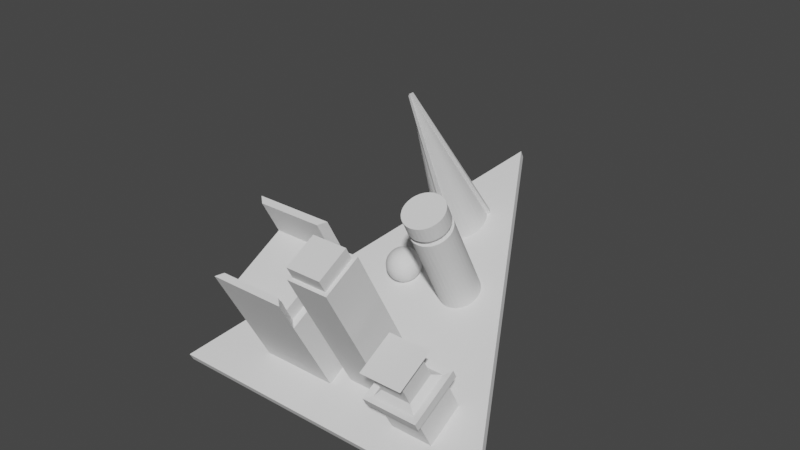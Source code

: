 # Source: maptop_def.blend  (saved by Blender 3.4.6; exported with 4.5.12 LTS)
import bpy
from mathutils import Matrix  # noqa: F401  (used for matrix-valued properties, if any)

bpy.ops.wm.read_factory_settings(use_empty=True)
scene = bpy.context.scene
scene.name = 'Scene'

# ---- collections
col_collection = bpy.data.collections.new('Collection'); scene.collection.children.link(col_collection)

# ---- world
world_world = bpy.data.worlds.new('World'); scene.world = world_world
world_world.use_nodes = True; world_world.node_tree.nodes.clear()
_N = world_world.node_tree.nodes; _L = world_world.node_tree.links
n0 = _N.new('ShaderNodeOutputWorld'); n0.name = 'World Output'; n0.location = (300, 300)
n1 = _N.new('ShaderNodeBackground'); n1.name = 'Background'; n1.location = (10, 300)
n1.inputs[0].default_value = (0.05088, 0.05088, 0.05088, 1.0)
_L.new(n1.outputs[0], n0.inputs[0])
n0.is_active_output = True
world_world.color = (0.05088, 0.05088, 0.05088)
world_world.use_sun_shadow = False
world_world.sun_shadow_jitter_overblur = 0.0

# ---- meshes
me_plane = bpy.data.meshes.new('Plane')
me_plane.from_pydata([(105.5, -97.31, 5.0), (-94.45, -97.31, 0.0), (-94.45, -97.31, 5.0), (105.5, -97.31, 0.0), (5.548, 102.7, 0.0), (5.548, 102.7, 5.0), (42.67, -55.22, 5.0), (42.67, -80.22, 5.0), (67.67, -55.22, 5.0), (67.67, -80.22, 5.0), (67.67, -55.22, 55.33), (42.67, -55.22, 55.33), (42.67, -80.22, 55.33), (67.67, -80.22, 55.33), (5.427, -43.28, 5.0), (5.427, -68.28, 5.0), (30.43, -43.28, 5.0), (30.43, -68.28, 5.0), (28.32, -45.39, 94.5), (7.538, -45.39, 94.5), (7.538, -66.17, 94.5), (28.32, -66.17, 94.5), (-49.36, -29.23, 5.0), (-49.36, -75.28, 5.0), (-3.307, -29.23, 5.0), (-3.307, -75.28, 5.0), (-3.307, -29.23, 57.65), (-49.36, -29.23, 57.65), (-49.36, -75.28, 57.65), (-3.307, -75.28, 57.65), (39.59, 4.116, 5.0), (39.36, 6.457, 5.0), (38.68, 8.708, 5.0), (37.57, 10.78, 5.0), (36.08, 12.6, 5.0), (34.26, 14.09, 5.0), (32.19, 15.2, 5.0), (29.93, 15.89, 5.0), (27.59, 16.12, 5.0), (25.25, 15.89, 5.0), (23.0, 15.2, 5.0), (20.93, 14.09, 5.0), (19.11, 12.6, 5.0), (17.62, 10.78, 5.0), (16.51, 8.708, 5.0), (15.82, 6.457, 5.0), (15.59, 4.116, 5.0), (15.82, 1.775, 5.0), (16.51, -0.4764, 5.0), (17.62, -2.551, 5.0), (19.11, -4.37, 5.0), (20.93, -5.862, 5.0), (23.0, -6.971, 5.0), (25.25, -7.654, 5.0), (27.59, -7.884, 5.0), (29.93, -7.654, 5.0), (32.19, -6.971, 5.0), (34.26, -5.862, 5.0), (36.08, -4.37, 5.0), (37.57, -2.551, 5.0), (38.68, -0.4764, 5.0), (39.36, 1.775, 5.0), (39.36, 6.457, 72.55), (39.59, 4.116, 72.55), (38.68, 8.708, 72.55), (37.57, 10.78, 72.55), (36.08, 12.6, 72.55), (34.26, 14.09, 72.55), (32.19, 15.2, 72.55), (29.93, 15.89, 72.55), (27.59, 16.12, 72.55), (25.25, 15.89, 72.55), (23.0, 15.2, 72.55), (20.93, 14.09, 72.55), (19.11, 12.6, 72.55), (17.62, 10.78, 72.55), (16.51, 8.708, 72.55), (15.82, 6.457, 72.55), (15.59, 4.116, 72.55), (15.82, 1.775, 72.55), (16.51, -0.4764, 72.55), (17.62, -2.551, 72.55), (19.11, -4.37, 72.55), (20.93, -5.862, 72.55), (23.0, -6.971, 72.55), (25.25, -7.654, 72.55), (27.59, -7.884, 72.55), (29.93, -7.654, 72.55), (32.19, -6.971, 72.55), (34.26, -5.862, 72.55), (36.08, -4.37, 72.55), (37.57, -2.551, 72.55), (38.68, -0.4764, 72.55), (39.36, 1.775, 72.55), (15.09, 46.57, 5.0), (14.8, 43.64, 5.0), (13.95, 40.83, 5.0), (12.56, 38.23, 5.0), (10.69, 35.96, 5.0), (8.422, 34.09, 5.0), (5.828, 32.71, 5.0), (3.015, 31.86, 5.0), (0.08823, 31.57, 5.0), (-2.838, 31.86, 5.0), (-5.652, 32.71, 5.0), (-8.245, 34.09, 5.0), (-10.52, 35.96, 5.0), (-12.38, 38.23, 5.0), (-13.77, 40.83, 5.0), (-14.62, 43.64, 5.0), (-14.91, 46.57, 5.0), (-14.62, 49.49, 5.0), (-13.77, 52.31, 5.0), (-12.38, 54.9, 5.0), (-10.52, 57.17, 5.0), (-8.245, 59.04, 5.0), (-5.652, 60.43, 5.0), (-2.838, 61.28, 5.0), (0.08823, 61.57, 5.0), (3.015, 61.28, 5.0), (5.828, 60.43, 5.0), (8.422, 59.04, 5.0), (10.69, 57.17, 5.0), (12.56, 54.9, 5.0), (13.95, 52.31, 5.0), (14.8, 49.49, 5.0), (0.08823, 46.57, 105.0), (67.67, -80.22, 30.16), (42.67, -80.22, 30.16), (42.67, -55.22, 30.16), (67.67, -55.22, 30.16), (67.67, -80.22, 34.22), (42.67, -55.22, 34.22), (42.67, -80.22, 34.22), (67.67, -55.22, 34.22), (67.67, -55.22, 55.33), (42.67, -55.22, 55.33), (42.67, -80.22, 55.33), (67.67, -80.22, 55.33), (67.67, -80.22, 34.22), (42.67, -55.22, 34.22), (42.67, -80.22, 34.22), (67.67, -55.22, 34.22), (38.81, -84.07, 34.85), (38.81, -84.07, 29.54), (71.53, -51.36, 34.85), (71.53, -51.36, 29.54), (38.81, -51.36, 29.54), (71.53, -84.07, 29.54), (71.53, -84.07, 34.85), (38.81, -51.36, 34.85), (64.03, -58.85, 52.26), (46.3, -58.85, 52.26), (46.3, -76.58, 52.26), (64.03, -76.58, 52.26), (64.03, -76.58, 37.29), (46.3, -58.85, 37.29), (46.3, -76.58, 37.29), (64.03, -58.85, 37.29), (29.93, 15.89, 62.6), (32.19, 15.2, 62.6), (20.93, -5.862, 62.6), (19.11, -4.37, 62.6), (27.59, 16.12, 62.6), (23.0, -6.971, 62.6), (25.25, 15.89, 62.6), (25.25, -7.654, 62.6), (23.0, 15.2, 62.6), (27.59, -7.884, 62.6), (20.93, 14.09, 62.6), (29.93, -7.654, 62.6), (19.11, 12.6, 62.6), (32.19, -6.971, 62.6), (17.62, 10.78, 62.6), (34.26, -5.862, 62.6), (16.51, 8.708, 62.6), (39.36, 6.457, 62.6), (39.59, 4.116, 62.6), (36.08, -4.37, 62.6), (15.82, 6.457, 62.6), (38.68, 8.708, 62.6), (37.57, -2.551, 62.6), (15.59, 4.116, 62.6), (37.57, 10.78, 62.6), (38.68, -0.4764, 62.6), (15.82, 1.775, 62.6), (36.08, 12.6, 62.6), (39.36, 1.775, 62.6), (16.51, -0.4764, 62.6), (34.26, 14.09, 62.6), (17.62, -2.551, 62.6), (32.19, 15.2, 58.91), (19.11, -4.37, 58.91), (39.59, 4.116, 58.91), (29.93, 15.89, 58.91), (20.93, -5.862, 58.91), (27.59, 16.12, 58.91), (23.0, -6.971, 58.91), (25.25, 15.89, 58.91), (25.25, -7.654, 58.91), (23.0, 15.2, 58.91), (27.59, -7.884, 58.91), (20.93, 14.09, 58.91), (29.93, -7.654, 58.91), (19.11, 12.6, 58.91), (32.19, -6.971, 58.91), (17.62, 10.78, 58.91), (34.26, -5.862, 58.91), (16.51, 8.708, 58.91), (39.36, 6.457, 58.91), (36.08, -4.37, 58.91), (15.82, 6.457, 58.91), (38.68, 8.708, 58.91), (37.57, -2.551, 58.91), (15.59, 4.116, 58.91), (37.57, 10.78, 58.91), (38.68, -0.4764, 58.91), (15.82, 1.775, 58.91), (36.08, 12.6, 58.91), (39.36, 1.775, 58.91), (16.51, -0.4764, 58.91), (34.26, 14.09, 58.91), (17.62, -2.551, 58.91), (25.65, -5.643, 62.29), (25.65, -5.643, 59.23), (33.12, 12.39, 62.29), (33.12, 12.39, 59.23), (27.59, -5.835, 62.29), (27.59, -5.835, 59.23), (31.4, 13.31, 62.29), (31.4, 13.31, 59.23), (29.53, -5.643, 62.29), (29.53, -5.643, 59.23), (29.53, 13.87, 62.29), (29.53, 13.87, 59.23), (31.4, -5.077, 62.29), (31.4, -5.077, 59.23), (27.59, 14.07, 62.29), (27.59, 14.07, 59.23), (33.12, -4.158, 62.29), (33.12, -4.158, 59.23), (25.65, 13.87, 62.29), (25.65, 13.87, 59.23), (34.63, -2.92, 62.29), (34.63, -2.92, 59.23), (23.79, 13.31, 62.29), (23.79, 13.31, 59.23), (35.87, -1.412, 62.29), (35.87, -1.412, 59.23), (22.07, 12.39, 62.29), (22.07, 12.39, 59.23), (36.79, 0.3079, 62.29), (36.79, 0.3079, 59.23), (17.83, 2.175, 62.29), (17.83, 2.175, 59.23), (20.56, 11.15, 62.29), (20.56, 11.15, 59.23), (37.35, 2.175, 62.29), (37.35, 2.175, 59.23), (18.4, 0.3079, 62.29), (18.4, 0.3079, 59.23), (19.32, 9.644, 62.29), (19.32, 9.644, 59.23), (37.54, 4.116, 62.29), (37.54, 4.116, 59.23), (19.32, -1.412, 62.29), (19.32, -1.412, 59.23), (18.4, 7.924, 62.29), (18.4, 7.924, 59.23), (37.35, 6.057, 62.29), (37.35, 6.057, 59.23), (20.56, -2.92, 62.29), (20.56, -2.92, 59.23), (17.83, 6.057, 62.29), (17.83, 6.057, 59.23), (36.79, 7.924, 62.29), (36.79, 7.924, 59.23), (22.07, -4.158, 62.29), (22.07, -4.158, 59.23), (35.87, 9.644, 62.29), (35.87, 9.644, 59.23), (34.63, 11.15, 59.23), (23.79, -5.077, 59.23), (17.64, 4.116, 59.23), (23.79, -5.077, 62.29), (34.63, 11.15, 62.29), (17.64, 4.116, 62.29), (0.08823, 54.07, 55.0), (1.55, 47.77, 105.3), (12.16, 58.37, 5.282), (14.02, 56.1, 5.282), (-0.7957, 46.84, 105.1), (-15.51, 49.76, 5.138), (-14.65, 52.58, 5.138), (0.6078, 44.85, 105.3), (6.348, 31.0, 5.267), (3.534, 30.14, 5.267), (30.43, -43.28, 94.5), (5.427, -43.28, 94.5), (5.427, -68.28, 94.5), (30.43, -68.28, 94.5), (28.32, -45.39, 102.6), (7.538, -45.39, 102.6), (7.538, -66.17, 102.6), (28.32, -66.17, 102.6), (-3.307, -75.28, 46.53), (-49.36, -75.28, 46.53), (-49.36, -29.23, 46.53), (-3.307, -29.23, 46.53), (-7.17, -33.09, 57.65), (-45.5, -33.09, 57.65), (-45.5, -71.42, 57.65), (-7.17, -71.42, 57.65), (-7.17, -33.09, 66.0), (-45.5, -33.09, 66.0), (-45.5, -71.42, 66.0), (-7.17, -71.42, 66.0), (-49.36, -75.28, 76.61), (-3.307, -75.28, 76.61), (-45.5, -71.42, 76.61), (-7.17, -71.42, 76.61), (-3.307, -29.23, 88.31), (-49.36, -29.23, 88.31), (-7.17, -33.09, 88.31), (-45.5, -33.09, 88.31), (-2.275, 2.688, 19.84), (-0.7592, 2.688, 18.6), (1.409, 2.688, 15.36), (1.978, 2.688, 13.48), (1.978, 2.688, 9.579), (-0.7592, 2.688, 4.459), (-2.275, 2.688, 3.215), (-5.917, 2.308, 21.34), (-4.077, 1.942, 20.77), (-2.381, 1.605, 19.84), (-0.8951, 1.309, 18.6), (0.3246, 1.066, 17.09), (1.231, 0.886, 15.36), (1.789, 0.775, 13.48), (1.978, 0.7375, 11.53), (1.789, 0.775, 9.579), (1.231, 0.886, 7.703), (0.3246, 1.066, 5.974), (-0.8951, 1.309, 4.459), (-2.381, 1.605, 3.215), (-4.077, 1.942, 2.291), (-5.917, 2.308, 1.722), (-6.028, 1.942, 21.34), (-4.295, 1.224, 20.77), (-2.697, 0.5623, 19.84), (-1.297, -0.01756, 18.6), (-0.1485, -0.4935, 17.09), (0.7052, -0.8471, 15.36), (1.231, -1.065, 13.48), (1.409, -1.138, 11.53), (1.231, -1.065, 9.579), (0.7052, -0.8471, 7.703), (-0.1485, -0.4935, 5.974), (-1.297, -0.01756, 4.459), (-2.697, 0.5623, 3.215), (-4.295, 1.224, 2.291), (-6.028, 1.942, 1.722), (-6.208, 1.605, 21.34), (-4.648, 0.5623, 20.77), (-3.211, -0.3982, 19.84), (-1.951, -1.24, 18.6), (-0.9169, -1.931, 17.09), (-0.1485, -2.444, 15.36), (0.3246, -2.761, 13.48), (0.4844, -2.867, 11.53), (0.3246, -2.761, 9.579), (-0.1485, -2.444, 7.703), (-0.9169, -1.931, 5.974), (-1.951, -1.24, 4.459), (-3.211, -0.3982, 3.215), (-4.648, 0.5623, 2.291), (-6.208, 1.605, 1.722), (-6.451, 1.309, 21.34), (-5.124, -0.01756, 20.77), (-3.902, -1.24, 19.84), (-2.83, -2.312, 18.6), (-1.951, -3.191, 17.09), (-1.297, -3.844, 15.36), (-0.8951, -4.247, 13.48), (-0.7592, -4.383, 11.53), (-0.8951, -4.247, 9.579), (-1.297, -3.844, 7.703), (-1.951, -3.191, 5.974), (-2.83, -2.312, 4.459), (-3.902, -1.24, 3.215), (-5.124, -0.01756, 2.291), (-6.451, 1.309, 1.722), (-6.746, 1.066, 21.34), (-5.704, -0.4935, 20.77), (-4.744, -1.931, 19.84), (-3.902, -3.191, 18.6), (-3.211, -4.225, 17.09), (-2.697, -4.993, 15.36), (-2.381, -5.467, 13.48), (-2.275, -5.626, 11.53), (-2.381, -5.467, 9.579), (-2.697, -4.993, 7.703), (-3.211, -4.225, 5.974), (-3.902, -3.191, 4.459), (-4.744, -1.931, 3.215), (-5.704, -0.4935, 2.291), (-6.746, 1.066, 1.722), (-7.83, 2.688, 21.53), (-7.084, 0.886, 21.34), (-6.366, -0.8471, 20.77), (-5.704, -2.444, 19.84), (-5.124, -3.844, 18.6), (-4.648, -4.993, 17.09), (-4.295, -5.847, 15.36), (-4.077, -6.373, 13.48), (-4.003, -6.55, 11.53), (-4.077, -6.373, 9.579), (-4.295, -5.847, 7.703), (-4.648, -4.993, 5.974), (-5.124, -3.844, 4.459), (-5.704, -2.444, 3.215), (-6.366, -0.8471, 2.291), (-7.084, 0.886, 1.722), (-7.45, 0.775, 21.34), (-7.084, -1.065, 20.77), (-6.746, -2.761, 19.84), (-6.451, -4.247, 18.6), (-6.208, -5.467, 17.09), (-6.028, -6.373, 15.36), (-5.917, -6.931, 13.48), (-5.879, -7.119, 11.53), (-5.917, -6.931, 9.579), (-6.028, -6.373, 7.703), (-6.208, -5.467, 5.974), (-6.451, -4.247, 4.459), (-6.746, -2.761, 3.215), (-7.084, -1.065, 2.291), (-7.45, 0.775, 1.722), (-7.83, 2.688, 1.53), (-7.83, 0.7375, 21.34), (-7.83, -1.138, 20.77), (-7.83, -2.867, 19.84), (-7.83, -4.383, 18.6), (-7.83, -5.626, 17.09), (-7.83, -6.55, 15.36), (-7.83, -7.119, 13.48), (-7.83, -7.312, 11.53), (-7.83, -7.119, 9.579), (-7.83, -6.55, 7.703), (-7.83, -5.626, 5.974), (-7.83, -4.383, 4.459), (-7.83, -2.867, 3.215), (-7.83, -1.138, 2.291), (-7.83, 0.7375, 1.722), (-8.211, 0.775, 21.34), (-8.577, -1.065, 20.77), (-8.914, -2.761, 19.84), (-9.21, -4.247, 18.6), (-9.452, -5.467, 17.09), (-9.633, -6.373, 15.36), (-9.744, -6.931, 13.48), (-9.781, -7.119, 11.53), (-9.744, -6.931, 9.579), (-9.633, -6.373, 7.703), (-9.452, -5.467, 5.974), (-9.21, -4.247, 4.459), (-8.914, -2.761, 3.215), (-8.577, -1.065, 2.291), (-8.211, 0.775, 1.722), (-8.577, 0.886, 21.34), (-9.295, -0.8471, 20.77), (-9.956, -2.444, 19.84), (-10.54, -3.844, 18.6), (-11.01, -4.993, 17.09), (-11.37, -5.847, 15.36), (-11.58, -6.373, 13.48), (-11.66, -6.55, 11.53), (-11.58, -6.373, 9.579), (-11.37, -5.847, 7.703), (-11.01, -4.993, 5.974), (-10.54, -3.844, 4.459), (-9.956, -2.444, 3.215), (-9.295, -0.8471, 2.291), (-8.577, 0.886, 1.722), (-8.914, 1.066, 21.34), (-9.956, -0.4935, 20.77), (-10.92, -1.931, 19.84), (-11.76, -3.191, 18.6), (-12.45, -4.225, 17.09), (-12.96, -4.993, 15.36), (-13.28, -5.467, 13.48), (-13.39, -5.626, 11.53), (-13.28, -5.467, 9.579), (-12.96, -4.993, 7.703), (-12.45, -4.225, 5.974), (-11.76, -3.191, 4.459), (-10.92, -1.931, 3.215), (-9.956, -0.4935, 2.291), (-8.914, 1.066, 1.722), (-9.21, 1.309, 21.34), (-10.54, -0.01756, 20.77), (-11.76, -1.24, 19.84), (-12.83, -2.312, 18.6), (-13.71, -3.191, 17.09), (-14.36, -3.844, 15.36), (-14.77, -4.247, 13.48), (-14.9, -4.383, 11.53), (-14.77, -4.247, 9.579), (-14.36, -3.844, 7.703), (-13.71, -3.191, 5.974), (-12.83, -2.312, 4.459), (-11.76, -1.24, 3.215), (-10.54, -0.01756, 2.291), (-9.21, 1.309, 1.722), (-9.452, 1.605, 21.34), (-11.01, 0.5623, 20.77), (-12.45, -0.3982, 19.84), (-13.71, -1.24, 18.6), (-14.74, -1.931, 17.09), (-15.51, -2.444, 15.36), (-15.99, -2.761, 13.48), (-16.14, -2.867, 11.53), (-15.99, -2.761, 9.579), (-15.51, -2.444, 7.703), (-14.74, -1.931, 5.974), (-13.71, -1.24, 4.459), (-12.45, -0.3982, 3.215), (-11.01, 0.5623, 2.291), (-9.452, 1.605, 1.722), (-9.633, 1.942, 21.34), (-11.37, 1.224, 20.77), (-12.96, 0.5623, 19.84), (-14.36, -0.01756, 18.6), (-15.51, -0.4935, 17.09), (-16.37, -0.8471, 15.36), (-16.89, -1.065, 13.48), (-17.07, -1.138, 11.53), (-16.89, -1.065, 9.579), (-16.37, -0.8471, 7.703), (-15.51, -0.4935, 5.974), (-14.36, -0.01756, 4.459), (-12.96, 0.5623, 3.215), (-11.37, 1.224, 2.291), (-9.633, 1.942, 1.722), (-9.744, 2.308, 21.34), (-11.58, 1.942, 20.77), (-13.28, 1.605, 19.84), (-14.77, 1.309, 18.6), (-15.99, 1.066, 17.09), (-16.89, 0.886, 15.36), (-17.45, 0.775, 13.48), (-17.64, 0.7375, 11.53), (-17.45, 0.775, 9.579), (-16.89, 0.886, 7.703), (-15.99, 1.066, 5.974), (-14.77, 1.309, 4.459), (-13.28, 1.605, 3.215), (-11.58, 1.942, 2.291), (-9.744, 2.308, 1.722), (-9.781, 2.688, 21.34), (-11.66, 2.688, 20.77), (-13.39, 2.688, 19.84), (-14.9, 2.688, 18.6), (-16.14, 2.688, 17.09), (-17.07, 2.688, 15.36), (-17.64, 2.688, 13.48), (-17.83, 2.688, 11.53), (-17.64, 2.688, 9.579), (-17.07, 2.688, 7.703), (-16.14, 2.688, 5.974), (-14.9, 2.688, 4.459), (-13.39, 2.688, 3.215), (-11.66, 2.688, 2.291), (-9.781, 2.688, 1.722), (-9.744, 3.069, 21.34), (-11.58, 3.435, 20.77), (-13.28, 3.772, 19.84), (-14.77, 4.068, 18.6), (-15.99, 4.311, 17.09), (-16.89, 4.491, 15.36), (-17.45, 4.602, 13.48), (-17.64, 4.639, 11.53), (-17.45, 4.602, 9.579), (-16.89, 4.491, 7.703), (-15.99, 4.311, 5.974), (-14.77, 4.068, 4.459), (-13.28, 3.772, 3.215), (-11.58, 3.435, 2.291), (-9.744, 3.069, 1.722), (-9.633, 3.435, 21.34), (-11.37, 4.153, 20.77), (-12.96, 4.814, 19.84), (-14.36, 5.394, 18.6), (-15.51, 5.87, 17.09), (-16.37, 6.224, 15.36), (-16.89, 6.442, 13.48), (-17.07, 6.515, 11.53), (-16.89, 6.442, 9.579), (-16.37, 6.224, 7.703), (-15.51, 5.87, 5.974), (-14.36, 5.394, 4.459), (-12.96, 4.814, 3.215), (-11.37, 4.153, 2.291), (-9.633, 3.435, 1.722), (-9.452, 3.772, 21.34), (-11.01, 4.814, 20.77), (-12.45, 5.775, 19.84), (-13.71, 6.617, 18.6), (-14.74, 7.308, 17.09), (-15.51, 7.821, 15.36), (-15.99, 8.137, 13.48), (-16.14, 8.244, 11.53), (-15.99, 8.137, 9.579), (-15.51, 7.821, 7.703), (-14.74, 7.308, 5.974), (-13.71, 6.617, 4.459), (-12.45, 5.775, 3.215), (-11.01, 4.814, 2.291), (-9.452, 3.772, 1.722), (-9.21, 4.068, 21.34), (-10.54, 5.394, 20.77), (-11.76, 6.617, 19.84), (-12.83, 7.688, 18.6), (-13.71, 8.568, 17.09), (-14.36, 9.221, 15.36), (-14.77, 9.624, 13.48), (-14.9, 9.759, 11.53), (-14.77, 9.624, 9.579), (-14.36, 9.221, 7.703), (-13.71, 8.568, 5.974), (-12.83, 7.688, 4.459), (-11.76, 6.617, 3.215), (-10.54, 5.394, 2.291), (-9.21, 4.068, 1.722), (-8.914, 4.311, 21.34), (-9.956, 5.87, 20.77), (-10.92, 7.308, 19.84), (-11.76, 8.568, 18.6), (-12.45, 9.602, 17.09), (-12.96, 10.37, 15.36), (-13.28, 10.84, 13.48), (-13.39, 11.0, 11.53), (-13.28, 10.84, 9.579), (-12.96, 10.37, 7.703), (-12.45, 9.602, 5.974), (-11.76, 8.568, 4.459), (-10.92, 7.308, 3.215), (-9.956, 5.87, 2.291), (-8.914, 4.311, 1.722), (-8.577, 4.491, 21.34), (-9.295, 6.224, 20.77), (-9.956, 7.821, 19.84), (-10.54, 9.221, 18.6), (-11.01, 10.37, 17.09), (-11.37, 11.22, 15.36), (-11.58, 11.75, 13.48), (-11.66, 11.93, 11.53), (-11.58, 11.75, 9.579), (-11.37, 11.22, 7.703), (-11.01, 10.37, 5.974), (-10.54, 9.221, 4.459), (-9.956, 7.821, 3.215), (-9.295, 6.224, 2.291), (-8.577, 4.491, 1.722), (-8.211, 4.602, 21.34), (-8.577, 6.442, 20.77), (-8.914, 8.137, 19.84), (-9.21, 9.624, 18.6), (-9.452, 10.84, 17.09), (-9.633, 11.75, 15.36), (-9.744, 12.31, 13.48), (-9.781, 12.5, 11.53), (-9.744, 12.31, 9.579), (-9.633, 11.75, 7.703), (-9.452, 10.84, 5.974), (-9.21, 9.624, 4.459), (-8.914, 8.137, 3.215), (-8.577, 6.442, 2.291), (-8.211, 4.602, 1.722), (-7.83, 4.639, 21.34), (-7.83, 6.515, 20.77), (-7.83, 8.244, 19.84), (-7.83, 9.759, 18.6), (-7.83, 11.0, 17.09), (-7.83, 11.93, 15.36), (-7.83, 12.5, 13.48), (-7.83, 12.69, 11.53), (-7.83, 12.5, 9.579), (-7.83, 11.93, 7.703), (-7.83, 11.0, 5.974), (-7.83, 9.759, 4.459), (-7.83, 8.244, 3.215), (-7.83, 6.515, 2.291), (-7.83, 4.639, 1.722), (-7.45, 4.602, 21.34), (-7.084, 6.442, 20.77), (-6.746, 8.137, 19.84), (-6.451, 9.624, 18.6), (-6.208, 10.84, 17.09), (-6.028, 11.75, 15.36), (-5.917, 12.31, 13.48), (-5.879, 12.5, 11.53), (-5.917, 12.31, 9.579), (-6.028, 11.75, 7.703), (-6.208, 10.84, 5.974), (-6.451, 9.624, 4.459), (-6.746, 8.137, 3.215), (-7.084, 6.442, 2.291), (-7.45, 4.602, 1.722), (-7.084, 4.491, 21.34), (-6.366, 6.224, 20.77), (-5.704, 7.821, 19.84), (-5.124, 9.221, 18.6), (-4.648, 10.37, 17.09), (-4.295, 11.22, 15.36), (-4.077, 11.75, 13.48), (-4.003, 11.93, 11.53), (-4.077, 11.75, 9.579), (-4.295, 11.22, 7.703), (-4.648, 10.37, 5.974), (-5.124, 9.221, 4.459), (-5.704, 7.821, 3.215), (-6.366, 6.224, 2.291), (-7.084, 4.491, 1.722), (-6.746, 4.311, 21.34), (-5.704, 5.87, 20.77), (-4.744, 7.308, 19.84), (-3.902, 8.568, 18.6), (-3.211, 9.602, 17.09), (-2.697, 10.37, 15.36), (-2.381, 10.84, 13.48), (-2.275, 11.0, 11.53), (-2.381, 10.84, 9.579), (-2.697, 10.37, 7.703), (-3.211, 9.602, 5.974), (-3.902, 8.568, 4.459), (-4.744, 7.308, 3.215), (-5.704, 5.87, 2.291), (-6.746, 4.311, 1.722), (-6.451, 4.068, 21.34), (-5.124, 5.394, 20.77), (-3.902, 6.617, 19.84), (-2.83, 7.688, 18.6), (-1.951, 8.568, 17.09), (-1.297, 9.221, 15.36), (-0.8951, 9.624, 13.48), (-0.7592, 9.759, 11.53), (-0.8951, 9.624, 9.579), (-1.297, 9.221, 7.703), (-1.951, 8.568, 5.974), (-2.83, 7.688, 4.459), (-3.902, 6.617, 3.215), (-5.124, 5.394, 2.291), (-6.451, 4.068, 1.722), (-6.208, 3.772, 21.34), (-4.648, 4.814, 20.77), (-3.211, 5.775, 19.84), (-1.951, 6.617, 18.6), (-0.9169, 7.308, 17.09), (-0.1485, 7.821, 15.36), (0.3246, 8.137, 13.48), (0.4844, 8.244, 11.53), (0.3246, 8.137, 9.579), (-0.1485, 7.821, 7.703), (-0.9169, 7.308, 5.974), (-1.951, 6.617, 4.459), (-3.211, 5.775, 3.215), (-4.648, 4.814, 2.291), (-6.208, 3.772, 1.722), (-6.028, 3.435, 21.34), (-4.295, 4.153, 20.77), (-2.697, 4.814, 19.84), (-1.297, 5.394, 18.6), (-0.1485, 5.87, 17.09), (0.7052, 6.224, 15.36), (1.231, 6.442, 13.48), (1.408, 6.515, 11.53), (1.231, 6.442, 9.579), (0.7052, 6.224, 7.703), (-0.1485, 5.87, 5.974), (-1.297, 5.394, 4.459), (-2.697, 4.814, 3.215), (-4.295, 4.153, 2.291), (-6.028, 3.435, 1.722), (-5.917, 3.069, 21.34), (-4.077, 3.435, 20.77), (-2.381, 3.772, 19.84), (-0.8951, 4.068, 18.6), (0.3246, 4.311, 17.09), (1.231, 4.491, 15.36), (1.789, 4.602, 13.48), (1.978, 4.639, 11.53), (1.789, 4.602, 9.579), (1.231, 4.491, 7.703), (0.3246, 4.311, 5.974), (-0.8951, 4.068, 4.459), (-2.381, 3.772, 3.215), (-4.077, 3.435, 2.291), (-5.917, 3.069, 1.722), (-5.879, 2.688, 21.34), (-4.003, 2.688, 20.77), (0.4844, 2.688, 17.09), (2.17, 2.688, 11.53), (1.408, 2.688, 7.703), (0.4844, 2.688, 5.974), (-4.003, 2.688, 2.291), (-5.879, 2.688, 1.722)], [], [(2, 0, 5), (1, 4, 3), (4, 1, 2, 5), (3, 4, 5, 0), (1, 3, 0, 2), (6, 8, 9, 7), (11, 12, 13, 10), (10, 13, 138, 135), (131, 134, 142, 139), (133, 131, 139, 141), (11, 10, 135, 136), (14, 16, 17, 15), (19, 20, 303, 302), (17, 16, 297, 300), (14, 15, 299, 298), (15, 17, 300, 299), (16, 14, 298, 297), (22, 24, 25, 23), (29, 26, 309, 312), (306, 305, 29, 28), (308, 307, 27, 26), (305, 308, 26, 29), (307, 306, 28, 27), (31, 30, 61, 60, 59, 58, 57, 56, 55, 54, 53, 52, 51, 50, 49, 48, 47, 46, 45, 44, 43, 42, 41, 40, 39, 38, 37, 36, 35, 34, 33, 32), (62, 64, 65, 66, 67, 68, 69, 70, 71, 72, 73, 74, 75, 76, 77, 78, 79, 80, 81, 82, 83, 84, 85, 86, 87, 88, 89, 90, 91, 92, 93, 63), (160, 159, 69, 68), (162, 161, 83, 82), (159, 163, 70, 69), (161, 164, 84, 83), (163, 165, 71, 70), (164, 166, 85, 84), (165, 167, 72, 71), (166, 168, 86, 85), (167, 169, 73, 72), (168, 170, 87, 86), (169, 171, 74, 73), (170, 172, 88, 87), (171, 173, 75, 74), (172, 174, 89, 88), (173, 175, 76, 75), (177, 176, 62, 63), (174, 178, 90, 89), (175, 179, 77, 76), (176, 180, 64, 62), (178, 181, 91, 90), (179, 182, 78, 77), (180, 183, 65, 64), (181, 184, 92, 91), (182, 185, 79, 78), (183, 186, 66, 65), (184, 187, 93, 92), (185, 188, 80, 79), (186, 189, 67, 66), (187, 177, 63, 93), (188, 190, 81, 80), (189, 160, 68, 67), (190, 162, 82, 81), (94, 126, 95), (95, 126, 96), (96, 126, 97), (97, 126, 98), (98, 126, 99), (99, 126, 100), (126, 101, 296, 294), (101, 126, 102), (102, 126, 103), (103, 126, 104), (104, 126, 105), (105, 126, 106), (106, 126, 107), (107, 126, 108), (108, 126, 109), (109, 126, 110), (110, 126, 111), (126, 112, 293, 291), (112, 126, 113), (113, 126, 114), (114, 126, 115), (115, 126, 116), (116, 126, 117), (117, 126, 287, 118), (118, 287, 126, 119), (119, 126, 120), (120, 126, 121), (121, 126, 122), (126, 123, 290, 288), (123, 126, 124), (94, 95, 96, 97, 98, 99, 100, 101, 102, 103, 104, 105, 106, 107, 108, 109, 110, 111, 112, 113, 114, 115, 116, 117, 118, 119, 120, 121, 122, 123, 124, 125), (124, 126, 125), (125, 126, 94), (6, 7, 128, 129), (9, 8, 130, 127), (8, 6, 129, 130), (7, 9, 127, 128), (131, 133, 143, 149), (130, 129, 147, 146), (133, 132, 150, 143), (132, 134, 145, 150), (142, 140, 156, 158), (137, 136, 152, 153), (135, 138, 154, 151), (139, 142, 158, 155), (12, 11, 136, 137), (134, 132, 140, 142), (132, 133, 141, 140), (13, 12, 137, 138), (147, 144, 143, 150), (148, 146, 145, 149), (146, 147, 150, 145), (144, 148, 149, 143), (129, 128, 144, 147), (134, 131, 149, 145), (128, 127, 148, 144), (127, 130, 146, 148), (157, 155, 154, 153), (158, 156, 152, 151), (155, 158, 151, 154), (156, 157, 153, 152), (140, 141, 157, 156), (138, 137, 153, 154), (141, 139, 155, 157), (136, 135, 151, 152), (163, 159, 224, 228), (208, 211, 257, 251), (190, 188, 276, 280), (164, 161, 226, 230), (207, 210, 255, 249), (160, 189, 278, 282), (165, 163, 228, 232), (193, 209, 253, 286), (162, 190, 280, 281), (166, 164, 230, 234), (206, 208, 251, 247), (167, 165, 232, 236), (205, 207, 249, 245), (168, 166, 234, 238), (204, 206, 247, 243), (169, 167, 236, 240), (203, 205, 245, 241), (170, 168, 238, 242), (202, 204, 243, 239), (171, 169, 240, 244), (201, 203, 241, 237), (172, 170, 242, 246), (200, 202, 239, 235), (173, 171, 244, 248), (199, 201, 237, 233), (174, 172, 246, 250), (198, 200, 235, 231), (175, 173, 248, 252), (197, 199, 233, 229), (222, 192, 285, 279), (176, 177, 283, 254), (196, 198, 231, 227), (36, 37, 194, 191), (50, 51, 195, 192), (37, 38, 196, 194), (51, 52, 197, 195), (38, 39, 198, 196), (52, 53, 199, 197), (39, 40, 200, 198), (53, 54, 201, 199), (40, 41, 202, 200), (54, 55, 203, 201), (41, 42, 204, 202), (55, 56, 205, 203), (42, 43, 206, 204), (56, 57, 207, 205), (43, 44, 208, 206), (30, 31, 209, 193), (57, 58, 210, 207), (44, 45, 211, 208), (31, 32, 212, 209), (58, 59, 213, 210), (45, 46, 214, 211), (32, 33, 215, 212), (59, 60, 216, 213), (46, 47, 217, 214), (33, 34, 218, 215), (60, 61, 219, 216), (47, 48, 220, 217), (34, 35, 221, 218), (61, 30, 193, 219), (48, 49, 222, 220), (35, 36, 191, 221), (49, 50, 192, 222), (279, 285, 281, 280), (277, 284, 282, 278), (275, 279, 280, 276), (273, 286, 283, 274), (271, 277, 278, 272), (269, 275, 276, 270), (267, 273, 274, 268), (265, 271, 272, 266), (263, 269, 270, 264), (261, 267, 268, 262), (259, 265, 266, 260), (257, 263, 264, 258), (255, 261, 262, 256), (253, 259, 260, 254), (251, 257, 258, 252), (249, 255, 256, 250), (286, 253, 254, 283), (247, 251, 252, 248), (245, 249, 250, 246), (243, 247, 248, 244), (241, 245, 246, 242), (239, 243, 244, 240), (237, 241, 242, 238), (235, 239, 240, 236), (233, 237, 238, 234), (231, 235, 236, 232), (229, 233, 234, 230), (227, 231, 232, 228), (225, 229, 230, 226), (223, 227, 228, 224), (285, 225, 226, 281), (284, 223, 224, 282), (177, 187, 274, 283), (209, 212, 259, 253), (161, 162, 281, 226), (189, 186, 272, 278), (210, 213, 261, 255), (159, 160, 282, 224), (188, 185, 270, 276), (211, 214, 263, 257), (187, 184, 268, 274), (212, 215, 265, 259), (186, 183, 266, 272), (213, 216, 267, 261), (185, 182, 264, 270), (214, 217, 269, 263), (184, 181, 262, 268), (215, 218, 271, 265), (183, 180, 260, 266), (216, 219, 273, 267), (182, 179, 258, 264), (217, 220, 275, 269), (191, 194, 223, 284), (181, 178, 256, 262), (218, 221, 277, 271), (192, 195, 225, 285), (180, 176, 254, 260), (219, 193, 286, 273), (194, 196, 227, 223), (179, 175, 252, 258), (220, 222, 279, 275), (195, 197, 229, 225), (178, 174, 250, 256), (221, 191, 284, 277), (289, 288, 290), (123, 122, 289, 290), (122, 126, 288, 289), (292, 291, 293), (112, 111, 292, 293), (111, 126, 291, 292), (295, 294, 296), (101, 100, 295, 296), (100, 126, 294, 295), (19, 18, 297, 298), (20, 19, 298, 299), (21, 20, 299, 300), (18, 21, 300, 297), (302, 303, 304, 301), (20, 21, 304, 303), (18, 19, 302, 301), (21, 18, 301, 304), (22, 23, 306, 307), (25, 24, 308, 305), (24, 22, 307, 308), (23, 25, 305, 306), (312, 309, 313, 316), (27, 28, 311, 310), (29, 312, 320, 318), (26, 27, 322, 321), (314, 315, 316, 313), (310, 311, 315, 314), (311, 312, 316, 315), (309, 310, 314, 313), (317, 318, 320, 319), (28, 29, 318, 317), (311, 28, 317, 319), (312, 311, 319, 320), (321, 322, 324, 323), (309, 26, 321, 323), (310, 309, 323, 324), (27, 310, 324, 322), (325, 800, 333, 334), (804, 803, 341, 342), (326, 325, 334, 335), (330, 804, 342, 343), (801, 326, 335, 336), (331, 330, 343, 344), (327, 801, 336, 337), (805, 331, 344, 345), (328, 327, 337, 338), (806, 805, 345, 346), (802, 328, 338, 339), (799, 407, 332), (438, 806, 346), (329, 802, 339, 340), (800, 799, 332, 333), (803, 329, 340, 341), (333, 332, 347, 348), (341, 340, 355, 356), (334, 333, 348, 349), (342, 341, 356, 357), (335, 334, 349, 350), (343, 342, 357, 358), (336, 335, 350, 351), (344, 343, 358, 359), (337, 336, 351, 352), (345, 344, 359, 360), (338, 337, 352, 353), (346, 345, 360, 361), (339, 338, 353, 354), (332, 407, 347), (438, 346, 361), (340, 339, 354, 355), (352, 351, 366, 367), (360, 359, 374, 375), (353, 352, 367, 368), (361, 360, 375, 376), (354, 353, 368, 369), (347, 407, 362), (438, 361, 376), (355, 354, 369, 370), (348, 347, 362, 363), (356, 355, 370, 371), (349, 348, 363, 364), (357, 356, 371, 372), (350, 349, 364, 365), (358, 357, 372, 373), (351, 350, 365, 366), (359, 358, 373, 374), (371, 370, 385, 386), (364, 363, 378, 379), (372, 371, 386, 387), (365, 364, 379, 380), (373, 372, 387, 388), (366, 365, 380, 381), (374, 373, 388, 389), (367, 366, 381, 382), (375, 374, 389, 390), (368, 367, 382, 383), (376, 375, 390, 391), (369, 368, 383, 384), (362, 407, 377), (438, 376, 391), (370, 369, 384, 385), (363, 362, 377, 378), (390, 389, 404, 405), (383, 382, 397, 398), (391, 390, 405, 406), (384, 383, 398, 399), (377, 407, 392), (438, 391, 406), (385, 384, 399, 400), (378, 377, 392, 393), (386, 385, 400, 401), (379, 378, 393, 394), (387, 386, 401, 402), (380, 379, 394, 395), (388, 387, 402, 403), (381, 380, 395, 396), (389, 388, 403, 404), (382, 381, 396, 397), (394, 393, 409, 410), (402, 401, 417, 418), (395, 394, 410, 411), (403, 402, 418, 419), (396, 395, 411, 412), (404, 403, 419, 420), (397, 396, 412, 413), (405, 404, 420, 421), (398, 397, 413, 414), (406, 405, 421, 422), (399, 398, 414, 415), (392, 407, 408), (438, 406, 422), (400, 399, 415, 416), (393, 392, 408, 409), (401, 400, 416, 417), (414, 413, 428, 429), (422, 421, 436, 437), (415, 414, 429, 430), (408, 407, 423), (438, 422, 437), (416, 415, 430, 431), (409, 408, 423, 424), (417, 416, 431, 432), (410, 409, 424, 425), (418, 417, 432, 433), (411, 410, 425, 426), (419, 418, 433, 434), (412, 411, 426, 427), (420, 419, 434, 435), (413, 412, 427, 428), (421, 420, 435, 436), (433, 432, 448, 449), (426, 425, 441, 442), (434, 433, 449, 450), (427, 426, 442, 443), (435, 434, 450, 451), (428, 427, 443, 444), (436, 435, 451, 452), (429, 428, 444, 445), (437, 436, 452, 453), (430, 429, 445, 446), (423, 407, 439), (438, 437, 453), (431, 430, 446, 447), (424, 423, 439, 440), (432, 431, 447, 448), (425, 424, 440, 441), (453, 452, 467, 468), (446, 445, 460, 461), (439, 407, 454), (438, 453, 468), (447, 446, 461, 462), (440, 439, 454, 455), (448, 447, 462, 463), (441, 440, 455, 456), (449, 448, 463, 464), (442, 441, 456, 457), (450, 449, 464, 465), (443, 442, 457, 458), (451, 450, 465, 466), (444, 443, 458, 459), (452, 451, 466, 467), (445, 444, 459, 460), (465, 464, 479, 480), (458, 457, 472, 473), (466, 465, 480, 481), (459, 458, 473, 474), (467, 466, 481, 482), (460, 459, 474, 475), (468, 467, 482, 483), (461, 460, 475, 476), (454, 407, 469), (438, 468, 483), (462, 461, 476, 477), (455, 454, 469, 470), (463, 462, 477, 478), (456, 455, 470, 471), (464, 463, 478, 479), (457, 456, 471, 472), (469, 407, 484), (438, 483, 498), (477, 476, 491, 492), (470, 469, 484, 485), (478, 477, 492, 493), (471, 470, 485, 486), (479, 478, 493, 494), (472, 471, 486, 487), (480, 479, 494, 495), (473, 472, 487, 488), (481, 480, 495, 496), (474, 473, 488, 489), (482, 481, 496, 497), (475, 474, 489, 490), (483, 482, 497, 498), (476, 475, 490, 491), (488, 487, 502, 503), (496, 495, 510, 511), (489, 488, 503, 504), (497, 496, 511, 512), (490, 489, 504, 505), (498, 497, 512, 513), (491, 490, 505, 506), (484, 407, 499), (438, 498, 513), (492, 491, 506, 507), (485, 484, 499, 500), (493, 492, 507, 508), (486, 485, 500, 501), (494, 493, 508, 509), (487, 486, 501, 502), (495, 494, 509, 510), (507, 506, 521, 522), (500, 499, 514, 515), (508, 507, 522, 523), (501, 500, 515, 516), (509, 508, 523, 524), (502, 501, 516, 517), (510, 509, 524, 525), (503, 502, 517, 518), (511, 510, 525, 526), (504, 503, 518, 519), (512, 511, 526, 527), (505, 504, 519, 520), (513, 512, 527, 528), (506, 505, 520, 521), (499, 407, 514), (438, 513, 528), (526, 525, 540, 541), (519, 518, 533, 534), (527, 526, 541, 542), (520, 519, 534, 535), (528, 527, 542, 543), (521, 520, 535, 536), (514, 407, 529), (438, 528, 543), (522, 521, 536, 537), (515, 514, 529, 530), (523, 522, 537, 538), (516, 515, 530, 531), (524, 523, 538, 539), (517, 516, 531, 532), (525, 524, 539, 540), (518, 517, 532, 533), (530, 529, 544, 545), (538, 537, 552, 553), (531, 530, 545, 546), (539, 538, 553, 554), (532, 531, 546, 547), (540, 539, 554, 555), (533, 532, 547, 548), (541, 540, 555, 556), (534, 533, 548, 549), (542, 541, 556, 557), (535, 534, 549, 550), (543, 542, 557, 558), (536, 535, 550, 551), (529, 407, 544), (438, 543, 558), (537, 536, 551, 552), (549, 548, 563, 564), (557, 556, 571, 572), (550, 549, 564, 565), (558, 557, 572, 573), (551, 550, 565, 566), (544, 407, 559), (438, 558, 573), (552, 551, 566, 567), (545, 544, 559, 560), (553, 552, 567, 568), (546, 545, 560, 561), (554, 553, 568, 569), (547, 546, 561, 562), (555, 554, 569, 570), (548, 547, 562, 563), (556, 555, 570, 571), (568, 567, 582, 583), (561, 560, 575, 576), (569, 568, 583, 584), (562, 561, 576, 577), (570, 569, 584, 585), (563, 562, 577, 578), (571, 570, 585, 586), (564, 563, 578, 579), (572, 571, 586, 587), (565, 564, 579, 580), (573, 572, 587, 588), (566, 565, 580, 581), (559, 407, 574), (438, 573, 588), (567, 566, 581, 582), (560, 559, 574, 575), (587, 586, 601, 602), (580, 579, 594, 595), (588, 587, 602, 603), (581, 580, 595, 596), (574, 407, 589), (438, 588, 603), (582, 581, 596, 597), (575, 574, 589, 590), (583, 582, 597, 598), (576, 575, 590, 591), (584, 583, 598, 599), (577, 576, 591, 592), (585, 584, 599, 600), (578, 577, 592, 593), (586, 585, 600, 601), (579, 578, 593, 594), (599, 598, 613, 614), (592, 591, 606, 607), (600, 599, 614, 615), (593, 592, 607, 608), (601, 600, 615, 616), (594, 593, 608, 609), (602, 601, 616, 617), (595, 594, 609, 610), (603, 602, 617, 618), (596, 595, 610, 611), (589, 407, 604), (438, 603, 618), (597, 596, 611, 612), (590, 589, 604, 605), (598, 597, 612, 613), (591, 590, 605, 606), (618, 617, 632, 633), (611, 610, 625, 626), (604, 407, 619), (438, 618, 633), (612, 611, 626, 627), (605, 604, 619, 620), (613, 612, 627, 628), (606, 605, 620, 621), (614, 613, 628, 629), (607, 606, 621, 622), (615, 614, 629, 630), (608, 607, 622, 623), (616, 615, 630, 631), (609, 608, 623, 624), (617, 616, 631, 632), (610, 609, 624, 625), (622, 621, 636, 637), (630, 629, 644, 645), (623, 622, 637, 638), (631, 630, 645, 646), (624, 623, 638, 639), (632, 631, 646, 647), (625, 624, 639, 640), (633, 632, 647, 648), (626, 625, 640, 641), (619, 407, 634), (438, 633, 648), (627, 626, 641, 642), (620, 619, 634, 635), (628, 627, 642, 643), (621, 620, 635, 636), (629, 628, 643, 644), (641, 640, 655, 656), (634, 407, 649), (438, 648, 663), (642, 641, 656, 657), (635, 634, 649, 650), (643, 642, 657, 658), (636, 635, 650, 651), (644, 643, 658, 659), (637, 636, 651, 652), (645, 644, 659, 660), (638, 637, 652, 653), (646, 645, 660, 661), (639, 638, 653, 654), (647, 646, 661, 662), (640, 639, 654, 655), (648, 647, 662, 663), (660, 659, 674, 675), (653, 652, 667, 668), (661, 660, 675, 676), (654, 653, 668, 669), (662, 661, 676, 677), (655, 654, 669, 670), (663, 662, 677, 678), (656, 655, 670, 671), (649, 407, 664), (438, 663, 678), (657, 656, 671, 672), (650, 649, 664, 665), (658, 657, 672, 673), (651, 650, 665, 666), (659, 658, 673, 674), (652, 651, 666, 667), (664, 407, 679), (438, 678, 693), (672, 671, 686, 687), (665, 664, 679, 680), (673, 672, 687, 688), (666, 665, 680, 681), (674, 673, 688, 689), (667, 666, 681, 682), (675, 674, 689, 690), (668, 667, 682, 683), (676, 675, 690, 691), (669, 668, 683, 684), (677, 676, 691, 692), (670, 669, 684, 685), (678, 677, 692, 693), (671, 670, 685, 686), (683, 682, 697, 698), (691, 690, 705, 706), (684, 683, 698, 699), (692, 691, 706, 707), (685, 684, 699, 700), (693, 692, 707, 708), (686, 685, 700, 701), (679, 407, 694), (438, 693, 708), (687, 686, 701, 702), (680, 679, 694, 695), (688, 687, 702, 703), (681, 680, 695, 696), (689, 688, 703, 704), (682, 681, 696, 697), (690, 689, 704, 705), (702, 701, 716, 717), (695, 694, 709, 710), (703, 702, 717, 718), (696, 695, 710, 711), (704, 703, 718, 719), (697, 696, 711, 712), (705, 704, 719, 720), (698, 697, 712, 713), (706, 705, 720, 721), (699, 698, 713, 714), (707, 706, 721, 722), (700, 699, 714, 715), (708, 707, 722, 723), (701, 700, 715, 716), (694, 407, 709), (438, 708, 723), (721, 720, 735, 736), (714, 713, 728, 729), (722, 721, 736, 737), (715, 714, 729, 730), (723, 722, 737, 738), (716, 715, 730, 731), (709, 407, 724), (438, 723, 738), (717, 716, 731, 732), (710, 709, 724, 725), (718, 717, 732, 733), (711, 710, 725, 726), (719, 718, 733, 734), (712, 711, 726, 727), (720, 719, 734, 735), (713, 712, 727, 728), (733, 732, 747, 748), (726, 725, 740, 741), (734, 733, 748, 749), (727, 726, 741, 742), (735, 734, 749, 750), (728, 727, 742, 743), (736, 735, 750, 751), (729, 728, 743, 744), (737, 736, 751, 752), (730, 729, 744, 745), (738, 737, 752, 753), (731, 730, 745, 746), (724, 407, 739), (438, 738, 753), (732, 731, 746, 747), (725, 724, 739, 740), (752, 751, 766, 767), (745, 744, 759, 760), (753, 752, 767, 768), (746, 745, 760, 761), (739, 407, 754), (438, 753, 768), (747, 746, 761, 762), (740, 739, 754, 755), (748, 747, 762, 763), (741, 740, 755, 756), (749, 748, 763, 764), (742, 741, 756, 757), (750, 749, 764, 765), (743, 742, 757, 758), (751, 750, 765, 766), (744, 743, 758, 759), (756, 755, 770, 771), (764, 763, 778, 779), (757, 756, 771, 772), (765, 764, 779, 780), (758, 757, 772, 773), (766, 765, 780, 781), (759, 758, 773, 774), (767, 766, 781, 782), (760, 759, 774, 775), (768, 767, 782, 783), (761, 760, 775, 776), (754, 407, 769), (438, 768, 783), (762, 761, 776, 777), (755, 754, 769, 770), (763, 762, 777, 778), (775, 774, 789, 790), (783, 782, 797, 798), (776, 775, 790, 791), (769, 407, 784), (438, 783, 798), (777, 776, 791, 792), (770, 769, 784, 785), (778, 777, 792, 793), (771, 770, 785, 786), (779, 778, 793, 794), (772, 771, 786, 787), (780, 779, 794, 795), (773, 772, 787, 788), (781, 780, 795, 796), (774, 773, 788, 789), (782, 781, 796, 797), (794, 793, 803, 804), (787, 786, 325, 326), (795, 794, 804, 330), (788, 787, 326, 801), (796, 795, 330, 331), (789, 788, 801, 327), (797, 796, 331, 805), (790, 789, 327, 328), (798, 797, 805, 806), (791, 790, 328, 802), (784, 407, 799), (438, 798, 806), (792, 791, 802, 329), (785, 784, 799, 800), (793, 792, 329, 803), (786, 785, 800, 325)])
_uv = me_plane.uv_layers.new(name='UVMap')
_uv.uv.foreach_set('vector', [1.0, 0.0, 1.0, 1.0, 0.0, 0.5, 1.0, 0.0, 0.0, 0.5, 1.0, 1.0, 0.0, 0.5, 1.0, 0.0, 1.0, 0.0, 0.0, 0.5, 1.0, 1.0, 0.0, 0.5, 0.0, 0.5, 1.0, 1.0, 1.0, 0.0, 1.0, 1.0, 1.0, 1.0, 1.0, 0.0, 0.0, 0.0, 0.0, 1.0, 1.0, 1.0, 1.0, 0.0, 0.0, 0.0, 1.0, 0.0, 1.0, 1.0, 0.0, 1.0, 0.0, 1.0, 1.0, 1.0, 1.0, 1.0, 0.0, 1.0, 1.0, 1.0, 0.0, 1.0, 0.0, 1.0, 1.0, 1.0, 1.0, 0.0, 1.0, 1.0, 1.0, 1.0, 1.0, 0.0, 0.0, 0.0, 0.0, 1.0, 0.0, 1.0, 0.0, 0.0, 0.0, 0.0, 0.0, 1.0, 1.0, 1.0, 1.0, 0.0, 0.08442, 0.08442, 0.9156, 0.08442, 0.9156, 0.08442, 0.08442, 0.08442, 1.0, 1.0, 0.0, 1.0, 0.0, 1.0, 1.0, 1.0, 0.0, 0.0, 1.0, 0.0, 1.0, 0.0, 0.0, 0.0, 1.0, 0.0, 1.0, 1.0, 1.0, 1.0, 1.0, 0.0, 0.0, 1.0, 0.0, 0.0, 0.0, 0.0, 0.0, 1.0, 0.0, 0.0, 0.0, 1.0, 1.0, 1.0, 1.0, 0.0, 1.0, 1.0, 0.0, 1.0, 0.0, 1.0, 1.0, 1.0, 1.0, 0.0, 1.0, 1.0, 1.0, 1.0, 1.0, 0.0, 0.0, 1.0, 0.0, 0.0, 0.0, 0.0, 0.0, 1.0, 1.0, 1.0, 0.0, 1.0, 0.0, 1.0, 1.0, 1.0, 0.0, 0.0, 1.0, 0.0, 1.0, 0.0, 0.0, 0.0, 0.0, 0.0, 0.0, 0.0, 0.0, 0.0, 0.0, 0.0, 0.0, 0.0, 0.0, 0.0, 0.0, 0.0, 0.0, 0.0, 0.0, 0.0, 0.0, 0.0, 0.0, 0.0, 0.0, 0.0, 0.0, 0.0, 0.0, 0.0, 0.0, 0.0, 0.0, 0.0, 0.0, 0.0, 0.0, 0.0, 0.0, 0.0, 0.0, 0.0, 0.0, 0.0, 0.0, 0.0, 0.0, 0.0, 0.0, 0.0, 0.0, 0.0, 0.0, 0.0, 0.0, 0.0, 0.0, 0.0, 0.0, 0.0, 0.0, 0.0, 0.0, 0.0, 0.0, 0.0, 0.0, 0.0, 0.0, 0.0, 0.0, 0.0, 0.0, 0.0, 0.0, 0.0, 0.0, 0.0, 0.0, 0.0, 0.0, 0.0, 0.0, 0.0, 0.0, 0.0, 0.0, 0.0, 0.0, 0.0, 0.0, 0.0, 0.0, 0.0, 0.0, 0.0, 0.0, 0.0, 0.0, 0.0, 0.0, 0.0, 0.0, 0.0, 0.0, 0.0, 0.0, 0.0, 0.0, 0.0, 0.0, 0.0, 0.0, 0.0, 0.0, 0.0, 0.0, 0.0, 0.0, 0.0, 0.0, 0.0, 0.0, 0.0, 0.0, 0.0, 0.0, 0.0, 0.0, 0.0, 0.0, 0.0, 0.0, 0.0, 0.0, 0.0, 0.0, 0.0, 0.0, 0.0, 0.0, 0.0, 0.0, 0.0, 0.0, 0.0, 0.0, 0.0, 0.0, 0.0, 0.0, 0.0, 0.0, 0.0, 0.0, 0.0, 0.0, 0.0, 0.0, 0.0, 0.0, 0.0, 0.0, 0.0, 0.0, 0.0, 0.0, 0.0, 0.0, 0.0, 0.0, 0.0, 0.0, 0.0, 0.0, 0.0, 0.0, 0.0, 0.0, 0.0, 0.0, 0.0, 0.0, 0.0, 0.0, 0.0, 0.0, 0.0, 0.0, 0.0, 0.0, 0.0, 0.0, 0.0, 0.0, 0.0, 0.0, 0.0, 0.0, 0.0, 0.0, 0.0, 0.0, 0.0, 0.0, 0.0, 0.0, 0.0, 0.0, 0.0, 0.0, 0.0, 0.0, 0.0, 0.0, 0.0, 0.0, 0.0, 0.0, 0.0, 0.0, 0.0, 0.0, 0.0, 0.0, 0.0, 0.0, 0.0, 0.0, 0.0, 0.0, 0.0, 0.0, 0.0, 0.0, 0.0, 0.0, 0.0, 0.0, 0.0, 0.0, 0.0, 0.0, 0.0, 0.0, 0.0, 0.0, 0.0, 0.0, 0.0, 0.0, 0.0, 0.0, 0.0, 0.0, 0.0, 0.0, 0.0, 0.0, 0.0, 0.0, 0.0, 0.0, 0.0, 0.0, 0.0, 0.0, 0.0, 0.0, 0.0, 0.0, 0.0, 0.0, 0.0, 0.0, 0.0, 0.0, 0.0, 0.0, 0.0, 0.0, 0.0, 0.0, 0.0, 0.0, 0.0, 0.0, 0.0, 0.0, 0.0, 0.0, 0.0, 0.0, 0.0, 0.0, 0.0, 0.0, 0.0, 0.0, 0.0, 0.0, 0.0, 0.0, 0.0, 0.0, 0.0, 0.0, 0.0, 0.0, 0.0, 0.0, 0.0, 0.0, 0.0, 0.0, 0.0, 0.0, 0.0, 0.0, 0.0, 0.0, 0.0, 0.0, 0.0, 0.0, 0.0, 0.0, 0.0, 0.0, 0.0, 0.0, 0.0, 0.0, 0.0, 0.0, 0.0, 0.0, 0.0, 0.0, 0.0, 0.0, 0.0, 0.0, 0.0, 0.0, 0.0, 0.0, 0.0, 0.0, 0.0, 0.0, 0.0, 0.0, 0.0, 0.0, 0.0, 0.0, 0.0, 0.0, 0.0, 0.0, 0.0, 0.0, 0.0, 0.0, 0.0, 0.0, 0.0, 0.0, 0.0, 0.0, 0.0, 0.0, 0.0, 0.0, 0.0, 0.0, 0.0, 0.0, 0.0, 0.0, 0.0, 0.0, 0.0, 0.0, 0.0, 0.25, 0.49, 0.25, 0.25, 0.2968, 0.4854, 0.2968, 0.4854, 0.25, 0.25, 0.3418, 0.4717, 0.3418, 0.4717, 0.25, 0.25, 0.3833, 0.4496, 0.3833, 0.4496, 0.25, 0.25, 0.4197, 0.4197, 0.4197, 0.4197, 0.25, 0.25, 0.4496, 0.3833, 0.4496, 0.3833, 0.25, 0.25, 0.4717, 0.3418, 0.25, 0.25, 0.4854, 0.2968, 0.4854, 0.2968, 0.25, 0.25, 0.4854, 0.2968, 0.25, 0.25, 0.49, 0.25, 0.49, 0.25, 0.25, 0.25, 0.4854, 0.2032, 0.4854, 0.2032, 0.25, 0.25, 0.4717, 0.1582, 0.4717, 0.1582, 0.25, 0.25, 0.4496, 0.1167, 0.4496, 0.1167, 0.25, 0.25, 0.4197, 0.08029, 0.4197, 0.08029, 0.25, 0.25, 0.3833, 0.05045, 0.3833, 0.05045, 0.25, 0.25, 0.3418, 0.02827, 0.3418, 0.02827, 0.25, 0.25, 0.2968, 0.01461, 0.2968, 0.01461, 0.25, 0.25, 0.25, 0.01, 0.25, 0.01, 0.25, 0.25, 0.2032, 0.01461, 0.25, 0.25, 0.1582, 0.02827, 0.1582, 0.02827, 0.25, 0.25, 0.1582, 0.02827, 0.25, 0.25, 0.1167, 0.05045, 0.1167, 0.05045, 0.25, 0.25, 0.08029, 0.08029, 0.08029, 0.08029, 0.25, 0.25, 0.05045, 0.1167, 0.05045, 0.1167, 0.25, 0.25, 0.02827, 0.1582, 0.02827, 0.1582, 0.25, 0.25, 0.01461, 0.2032, 0.01461, 0.2032, 0.25, 0.25, 0.13, 0.25, 0.01, 0.25, 0.01, 0.25, 0.13, 0.25, 0.25, 0.25, 0.01461, 0.2968, 0.01461, 0.2968, 0.25, 0.25, 0.02827, 0.3418, 0.02827, 0.3418, 0.25, 0.25, 0.05045, 0.3833, 0.05045, 0.3833, 0.25, 0.25, 0.08029, 0.4197, 0.25, 0.25, 0.1167, 0.4496, 0.1167, 0.4496, 0.25, 0.25, 0.1167, 0.4496, 0.25, 0.25, 0.1582, 0.4717, 0.75, 0.49, 0.7968, 0.4854, 0.8418, 0.4717, 0.8833, 0.4496, 0.9197, 0.4197, 0.9496, 0.3833, 0.9717, 0.3418, 0.9854, 0.2968, 0.99, 0.25, 0.9854, 0.2032, 0.9717, 0.1582, 0.9496, 0.1167, 0.9197, 0.08029, 0.8833, 0.05045, 0.8418, 0.02827, 0.7968, 0.01461, 0.75, 0.01, 0.7032, 0.01461, 0.6582, 0.02827, 0.6167, 0.05045, 0.5803, 0.08029, 0.5504, 0.1167, 0.5283, 0.1582, 0.5146, 0.2032, 0.51, 0.25, 0.5146, 0.2968, 0.5283, 0.3418, 0.5504, 0.3833, 0.5803, 0.4197, 0.6167, 0.4496, 0.6582, 0.4717, 0.7032, 0.4854, 0.1582, 0.4717, 0.25, 0.25, 0.2032, 0.4854, 0.2032, 0.4854, 0.25, 0.25, 0.25, 0.49, 0.0, 0.0, 1.0, 0.0, 1.0, 0.0, 0.0, 0.0, 1.0, 1.0, 0.0, 1.0, 0.0, 1.0, 1.0, 1.0, 0.0, 1.0, 0.0, 0.0, 0.0, 0.0, 0.0, 1.0, 1.0, 0.0, 1.0, 1.0, 1.0, 1.0, 1.0, 0.0, 1.0, 1.0, 1.0, 0.0, 1.0, 0.0, 1.0, 1.0, 0.0, 1.0, 0.0, 0.0, 0.0, 0.0, 0.0, 1.0, 1.0, 0.0, 0.0, 0.0, 0.0, 0.0, 1.0, 0.0, 0.0, 0.0, 0.0, 1.0, 0.0, 1.0, 0.0, 0.0, 0.0, 1.0, 0.0, 0.0, 0.0, 0.0, 0.0, 1.0, 1.0, 0.0, 0.0, 0.0, 0.0, 0.0, 1.0, 0.0, 0.0, 1.0, 1.0, 1.0, 1.0, 1.0, 0.0, 1.0, 1.0, 1.0, 0.0, 1.0, 0.0, 1.0, 1.0, 1.0, 1.0, 0.0, 0.0, 0.0, 0.0, 0.0, 1.0, 0.0, 0.0, 1.0, 0.0, 0.0, 0.0, 0.0, 0.0, 1.0, 0.0, 0.0, 1.0, 0.0, 1.0, 0.0, 0.0, 0.0, 1.0, 1.0, 1.0, 0.0, 1.0, 0.0, 1.0, 1.0, 0.0, 0.0, 1.0, 0.0, 1.0, 0.0, 0.0, 0.0, 1.0, 1.0, 0.0, 1.0, 0.0, 1.0, 1.0, 1.0, 0.0, 1.0, 0.0, 0.0, 0.0, 0.0, 0.0, 1.0, 1.0, 0.0, 1.0, 1.0, 1.0, 1.0, 1.0, 0.0, 0.0, 0.0, 1.0, 0.0, 1.0, 0.0, 0.0, 0.0, 0.0, 1.0, 1.0, 1.0, 1.0, 1.0, 0.0, 1.0, 1.0, 0.0, 1.0, 1.0, 1.0, 1.0, 1.0, 0.0, 1.0, 1.0, 0.0, 1.0, 0.0, 1.0, 1.0, 1.0, 1.0, 0.0, 1.0, 1.0, 1.0, 1.0, 1.0, 0.0, 0.0, 1.0, 0.0, 0.0, 0.0, 0.0, 0.0, 1.0, 1.0, 1.0, 0.0, 1.0, 0.0, 1.0, 1.0, 1.0, 0.0, 0.0, 1.0, 0.0, 1.0, 0.0, 0.0, 0.0, 0.0, 0.0, 1.0, 0.0, 1.0, 0.0, 0.0, 0.0, 1.0, 1.0, 1.0, 0.0, 1.0, 0.0, 1.0, 1.0, 1.0, 0.0, 1.0, 1.0, 1.0, 1.0, 1.0, 0.0, 0.0, 0.0, 0.0, 1.0, 0.0, 1.0, 0.0, 0.0, 0.0, 0.0, 0.0, 0.0, 0.0, 0.0, 0.0, 0.0, 0.0, 0.0, 0.0, 0.0, 0.0, 0.0, 0.0, 0.0, 0.0, 0.0, 0.0, 0.0, 0.0, 0.0, 0.0, 0.0, 0.0, 0.0, 0.0, 0.0, 0.0, 0.0, 0.0, 0.0, 0.0, 0.0, 0.0, 0.0, 0.0, 0.0, 0.0, 0.0, 0.0, 0.0, 0.0, 0.0, 0.0, 0.0, 0.0, 0.0, 0.0, 0.0, 0.0, 0.0, 0.0, 0.0, 0.0, 0.0, 0.0, 0.0, 0.0, 0.0, 0.0, 0.0, 0.0, 0.0, 0.0, 0.0, 0.0, 0.0, 0.0, 0.0, 0.0, 0.0, 0.0, 0.0, 0.0, 0.0, 0.0, 0.0, 0.0, 0.0, 0.0, 0.0, 0.0, 0.0, 0.0, 0.0, 0.0, 0.0, 0.0, 0.0, 0.0, 0.0, 0.0, 0.0, 0.0, 0.0, 0.0, 0.0, 0.0, 0.0, 0.0, 0.0, 0.0, 0.0, 0.0, 0.0, 0.0, 0.0, 0.0, 0.0, 0.0, 0.0, 0.0, 0.0, 0.0, 0.0, 0.0, 0.0, 0.0, 0.0, 0.0, 0.0, 0.0, 0.0, 0.0, 0.0, 0.0, 0.0, 0.0, 0.0, 0.0, 0.0, 0.0, 0.0, 0.0, 0.0, 0.0, 0.0, 0.0, 0.0, 0.0, 0.0, 0.0, 0.0, 0.0, 0.0, 0.0, 0.0, 0.0, 0.0, 0.0, 0.0, 0.0, 0.0, 0.0, 0.0, 0.0, 0.0, 0.0, 0.0, 0.0, 0.0, 0.0, 0.0, 0.0, 0.0, 0.0, 0.0, 0.0, 0.0, 0.0, 0.0, 0.0, 0.0, 0.0, 0.0, 0.0, 0.0, 0.0, 0.0, 0.0, 0.0, 0.0, 0.0, 0.0, 0.0, 0.0, 0.0, 0.0, 0.0, 0.0, 0.0, 0.0, 0.0, 0.0, 0.0, 0.0, 0.0, 0.0, 0.0, 0.0, 0.0, 0.0, 0.0, 0.0, 0.0, 0.0, 0.0, 0.0, 0.0, 0.0, 0.0, 0.0, 0.0, 0.0, 0.0, 0.0, 0.0, 0.0, 0.0, 0.0, 0.0, 0.0, 0.0, 0.0, 0.0, 0.0, 0.0, 0.0, 0.0, 0.0, 0.0, 0.0, 0.0, 0.0, 0.0, 0.0, 0.0, 0.0, 0.0, 0.0, 0.0, 0.0, 0.0, 0.0, 0.0, 0.0, 0.0, 0.0, 0.0, 0.0, 0.0, 0.0, 0.0, 0.0, 0.0, 0.0, 0.0, 0.0, 0.0, 0.0, 0.0, 0.0, 0.0, 0.0, 0.0, 0.0, 0.0, 0.0, 0.0, 0.0, 0.0, 0.0, 0.0, 0.0, 0.0, 0.0, 0.0, 0.0, 0.0, 0.0, 0.0, 0.0, 0.0, 0.0, 0.0, 0.0, 0.0, 0.0, 0.0, 0.0, 0.0, 0.0, 0.0, 0.0, 0.0, 0.0, 0.0, 0.0, 0.0, 0.0, 0.0, 0.0, 0.0, 0.0, 0.0, 0.0, 0.0, 0.0, 0.0, 0.0, 0.0, 0.0, 0.0, 0.0, 0.0, 0.0, 0.0, 0.0, 0.0, 0.0, 0.0, 0.0, 0.0, 0.0, 0.0, 0.0, 0.0, 0.0, 0.0, 0.0, 0.0, 0.0, 0.0, 0.0, 0.0, 0.0, 0.0, 0.0, 0.0, 0.0, 0.0, 0.0, 0.0, 0.0, 0.0, 0.0, 0.0, 0.0, 0.0, 0.0, 0.0, 0.0, 0.0, 0.0, 0.0, 0.0, 0.0, 0.0, 0.0, 0.0, 0.0, 0.0, 0.0, 0.0, 0.0, 0.0, 0.0, 0.0, 0.0, 0.0, 0.0, 0.0, 0.0, 0.0, 0.0, 0.0, 0.0, 0.0, 0.0, 0.0, 0.0, 0.0, 0.0, 0.0, 0.0, 0.0, 0.0, 0.0, 0.0, 0.0, 0.0, 0.0, 0.0, 0.0, 0.0, 0.0, 0.0, 0.0, 0.0, 0.0, 0.0, 0.0, 0.0, 0.0, 0.0, 0.0, 0.0, 0.0, 0.0, 0.0, 0.0, 0.0, 0.0, 0.0, 0.0, 0.0, 0.0, 0.0, 0.0, 0.0, 0.0, 0.0, 0.0, 0.0, 0.0, 0.0, 0.0, 0.0, 0.0, 0.0, 0.0, 0.0, 0.0, 0.0, 0.0, 0.0, 0.0, 0.0, 0.0, 0.0, 0.0, 0.0, 0.0, 0.0, 0.0, 0.0, 0.0, 0.0, 0.0, 0.0, 0.0, 0.0, 0.0, 0.0, 0.0, 0.0, 0.0, 0.0, 0.0, 0.0, 0.0, 0.0, 0.0, 0.0, 0.0, 0.0, 0.0, 0.0, 0.0, 0.0, 0.0, 0.0, 0.0, 0.0, 0.0, 0.0, 0.0, 0.0, 0.0, 0.0, 0.0, 0.0, 0.0, 0.0, 0.0, 0.0, 0.0, 0.0, 0.0, 0.0, 0.0, 0.0, 0.0, 0.0, 0.0, 0.0, 0.0, 0.0, 0.0, 0.0, 0.0, 0.0, 0.0, 0.0, 0.0, 0.0, 0.0, 0.0, 0.0, 0.0, 0.0, 0.0, 0.0, 0.0, 0.0, 0.0, 0.0, 0.0, 0.0, 0.0, 0.0, 0.0, 0.0, 0.0, 0.0, 0.0, 0.0, 0.0, 0.0, 0.0, 0.0, 0.0, 0.0, 0.0, 0.0, 0.0, 0.0, 0.0, 0.0, 0.0, 0.0, 0.0, 0.0, 0.0, 0.0, 0.0, 0.0, 0.0, 0.0, 0.0, 0.0, 0.0, 0.0, 0.0, 0.0, 0.0, 0.0, 0.0, 0.0, 0.0, 0.0, 0.0, 0.0, 0.0, 0.0, 0.0, 0.0, 0.0, 0.0, 0.0, 0.0, 0.0, 0.0, 0.0, 0.0, 0.0, 0.0, 0.0, 0.0, 0.0, 0.0, 0.0, 0.0, 0.0, 0.0, 0.0, 0.0, 0.0, 0.0, 0.0, 0.0, 0.0, 0.0, 0.0, 0.0, 0.0, 0.0, 0.0, 0.0, 0.0, 0.0, 0.0, 0.0, 0.0, 0.0, 0.0, 0.0, 0.0, 0.0, 0.0, 0.0, 0.0, 0.0, 0.0, 0.0, 0.0, 0.0, 0.0, 0.0, 0.0, 0.0, 0.0, 0.0, 0.0, 0.0, 0.0, 0.0, 0.0, 0.0, 0.0, 0.0, 0.0, 0.0, 0.0, 0.0, 0.0, 0.0, 0.0, 0.0, 0.0, 0.0, 0.0, 0.0, 0.0, 0.0, 0.0, 0.0, 0.0, 0.0, 0.0, 0.0, 0.0, 0.0, 0.0, 0.0, 0.0, 0.0, 0.0, 0.0, 0.0, 0.0, 0.0, 0.0, 0.0, 0.0, 0.0, 0.0, 0.0, 0.0, 0.0, 0.0, 0.0, 0.0, 0.0, 0.0, 0.0, 0.0, 0.0, 0.0, 0.0, 0.0, 0.0, 0.0, 0.0, 0.0, 0.0, 0.0, 0.0, 0.0, 0.0, 0.0, 0.0, 0.0, 0.0, 0.0, 0.0, 0.0, 0.0, 0.0, 0.0, 0.0, 0.0, 0.0, 0.0, 0.0, 0.0, 0.0, 0.0, 0.0, 0.0, 0.0, 0.0, 0.0, 0.0, 0.0, 0.0, 0.0, 0.0, 0.0, 0.0, 0.0, 0.0, 0.0, 0.0, 0.0, 0.0, 0.0, 0.0, 0.0, 0.0, 0.0, 0.0, 0.0, 0.0, 0.0, 0.0, 0.0, 0.0, 0.0, 0.0, 0.0, 0.0, 0.0, 0.0, 0.0, 0.0, 0.0, 0.0, 0.0, 0.0, 0.0, 0.0, 0.0, 0.0, 0.0, 0.0, 0.0, 0.0, 0.0, 0.0, 0.0, 0.0, 0.0, 0.0, 0.0, 0.0, 0.0, 0.0, 0.0, 0.0, 0.0, 0.0, 0.0, 0.0, 0.0, 0.0, 0.0, 0.0, 0.0, 0.0, 0.0, 0.0, 0.0, 0.0, 0.0, 0.0, 0.0, 0.0, 0.0, 0.0, 0.0, 0.0, 0.0, 0.0, 0.0, 0.0, 0.0, 0.0, 0.0, 0.0, 0.0, 0.0, 0.0, 0.0, 0.0, 0.0, 0.0, 0.0, 0.0, 0.0, 0.0, 0.0, 0.0, 0.0, 0.0, 0.0, 0.0, 0.0, 0.0, 0.0, 0.0, 0.0, 0.0, 0.0, 0.0, 0.0, 0.0, 0.0, 0.0, 0.0, 0.0, 0.0, 0.0, 0.0, 0.0, 0.0, 0.0, 0.0, 0.0, 0.0, 0.0, 0.0, 0.0, 0.0, 0.0, 0.0, 0.0, 0.0, 0.0, 0.0, 0.0, 0.0, 0.0, 0.0, 0.0, 0.0, 0.0, 0.0, 0.0, 0.0, 0.0, 0.0, 0.0, 0.0, 0.0, 0.0, 0.0, 0.0, 0.0, 0.0, 0.0, 0.0, 0.0, 0.0, 0.0, 0.0, 0.0, 0.0, 0.0, 0.0, 0.0, 0.0, 0.0, 0.0, 0.0, 0.0, 0.0, 0.0, 0.0, 0.0, 0.0, 0.0, 0.0, 0.0, 0.0, 0.0, 0.0, 0.0, 0.0, 0.0, 0.0, 0.0, 0.0, 0.0, 0.0, 0.0, 0.0, 0.0, 0.0, 0.0, 0.0, 0.0, 0.0, 0.0, 0.0, 0.0, 0.0, 0.0, 0.0, 0.0, 0.0, 0.0, 0.0, 0.0, 0.0, 0.0, 0.0, 0.0, 0.0, 0.0, 0.0, 0.0, 0.0, 0.0, 0.0, 0.0, 0.0, 0.0, 0.0, 0.0, 0.0, 0.0, 0.0, 0.0, 0.0, 0.0, 0.0, 0.0, 0.0, 0.0, 0.0, 0.0, 0.0, 0.0, 0.0, 0.0, 0.0, 0.0, 0.0, 0.0, 0.0, 0.0, 0.0, 0.0, 0.0, 0.0, 0.0, 0.0, 0.0, 0.0, 0.0, 0.0, 0.0, 0.0, 0.0, 0.0, 0.0, 0.0, 0.0, 0.0, 0.0, 0.0, 0.0, 0.0, 0.0, 0.0, 0.0, 0.0, 0.0, 0.0, 0.0, 0.0, 0.0, 0.0, 0.0, 0.0, 0.0, 0.0, 0.0, 0.0, 0.0, 0.0, 0.0, 0.0, 0.0, 0.0, 0.0, 0.0, 0.0, 0.0, 0.0, 0.0, 0.0, 0.0, 0.0, 0.0, 0.0, 0.0, 0.0, 0.0, 0.0, 0.0, 0.0, 0.08029, 0.4197, 0.25, 0.25, 0.1167, 0.4496, 0.6167, 0.4496, 0.5803, 0.4197, 0.5803, 0.4197, 0.6167, 0.4496, 0.08029, 0.4197, 0.25, 0.25, 0.25, 0.25, 0.08029, 0.4197, 0.2032, 0.01461, 0.25, 0.25, 0.1582, 0.02827, 0.6582, 0.02827, 0.7032, 0.01461, 0.7032, 0.01461, 0.6582, 0.02827, 0.2032, 0.01461, 0.25, 0.25, 0.25, 0.25, 0.2032, 0.01461, 0.4717, 0.3418, 0.25, 0.25, 0.4854, 0.2968, 0.9854, 0.2968, 0.9717, 0.3418, 0.9717, 0.3418, 0.9854, 0.2968, 0.4717, 0.3418, 0.25, 0.25, 0.25, 0.25, 0.4717, 0.3418, 0.08442, 0.08442, 0.08442, 0.9156, 0.0, 1.0, 0.0, 0.0, 0.9156, 0.08442, 0.08442, 0.08442, 0.0, 0.0, 1.0, 0.0, 0.9156, 0.9156, 0.9156, 0.08442, 1.0, 0.0, 1.0, 1.0, 0.08442, 0.9156, 0.9156, 0.9156, 1.0, 1.0, 0.0, 1.0, 0.08442, 0.08442, 0.9156, 0.08442, 0.9156, 0.9156, 0.08442, 0.9156, 0.9156, 0.08442, 0.9156, 0.9156, 0.9156, 0.9156, 0.9156, 0.08442, 0.08442, 0.9156, 0.08442, 0.08442, 0.08442, 0.08442, 0.08442, 0.9156, 0.9156, 0.9156, 0.08442, 0.9156, 0.08442, 0.9156, 0.9156, 0.9156, 0.0, 0.0, 1.0, 0.0, 1.0, 0.0, 0.0, 0.0, 1.0, 1.0, 0.0, 1.0, 0.0, 1.0, 1.0, 1.0, 0.0, 1.0, 0.0, 0.0, 0.0, 0.0, 0.0, 1.0, 1.0, 0.0, 1.0, 1.0, 1.0, 1.0, 1.0, 0.0, 1.0, 1.0, 0.0, 1.0, 0.0, 1.0, 1.0, 1.0, 0.0, 0.0, 1.0, 0.0, 1.0, 0.0, 0.0, 0.0, 1.0, 1.0, 1.0, 1.0, 1.0, 1.0, 1.0, 1.0, 0.0, 1.0, 0.0, 0.0, 0.0, 0.0, 0.0, 1.0, 0.0, 0.0, 1.0, 0.0, 1.0, 1.0, 0.0, 1.0, 0.0, 0.0, 1.0, 0.0, 1.0, 0.0, 0.0, 0.0, 1.0, 0.0, 1.0, 1.0, 1.0, 1.0, 1.0, 0.0, 0.0, 1.0, 0.0, 0.0, 0.0, 0.0, 0.0, 1.0, 1.0, 0.0, 1.0, 1.0, 1.0, 1.0, 1.0, 0.0, 1.0, 0.0, 1.0, 1.0, 1.0, 1.0, 1.0, 0.0, 1.0, 0.0, 1.0, 0.0, 1.0, 0.0, 1.0, 0.0, 1.0, 1.0, 1.0, 0.0, 1.0, 0.0, 1.0, 1.0, 0.0, 1.0, 0.0, 0.0, 0.0, 0.0, 0.0, 1.0, 0.0, 1.0, 0.0, 1.0, 0.0, 1.0, 0.0, 1.0, 0.0, 0.0, 0.0, 1.0, 0.0, 1.0, 0.0, 0.0, 0.0, 0.0, 0.0, 0.0, 0.0, 0.0, 0.0, 0.0, 0.75, 0.8125, 0.75, 0.875, 0.7188, 0.875, 0.7188, 0.8125, 0.75, 0.3125, 0.75, 0.375, 0.7188, 0.375, 0.7188, 0.3125, 0.75, 0.75, 0.75, 0.8125, 0.7188, 0.8125, 0.7188, 0.75, 0.75, 0.25, 0.75, 0.3125, 0.7188, 0.3125, 0.7188, 0.25, 0.75, 0.6875, 0.75, 0.75, 0.7188, 0.75, 0.7188, 0.6875, 0.75, 0.1875, 0.75, 0.25, 0.7188, 0.25, 0.7188, 0.1875, 0.75, 0.625, 0.75, 0.6875, 0.7188, 0.6875, 0.7188, 0.625, 0.75, 0.125, 0.75, 0.1875, 0.7188, 0.1875, 0.7188, 0.125, 0.75, 0.5625, 0.75, 0.625, 0.7188, 0.625, 0.7188, 0.5625, 0.75, 0.0625, 0.75, 0.125, 0.7188, 0.125, 0.7188, 0.0625, 0.75, 0.5, 0.75, 0.5625, 0.7188, 0.5625, 0.7188, 0.5, 0.75, 0.9375, 0.7344, 1.0, 0.7188, 0.9375, 0.7344, 0.0, 0.75, 0.0625, 0.7188, 0.0625, 0.75, 0.4375, 0.75, 0.5, 0.7188, 0.5, 0.7188, 0.4375, 0.75, 0.875, 0.75, 0.9375, 0.7188, 0.9375, 0.7188, 0.875, 0.75, 0.375, 0.75, 0.4375, 0.7188, 0.4375, 0.7188, 0.375, 0.7188, 0.875, 0.7188, 0.9375, 0.6875, 0.9375, 0.6875, 0.875, 0.7188, 0.375, 0.7188, 0.4375, 0.6875, 0.4375, 0.6875, 0.375, 0.7188, 0.8125, 0.7188, 0.875, 0.6875, 0.875, 0.6875, 0.8125, 0.7188, 0.3125, 0.7188, 0.375, 0.6875, 0.375, 0.6875, 0.3125, 0.7188, 0.75, 0.7188, 0.8125, 0.6875, 0.8125, 0.6875, 0.75, 0.7188, 0.25, 0.7188, 0.3125, 0.6875, 0.3125, 0.6875, 0.25, 0.7188, 0.6875, 0.7188, 0.75, 0.6875, 0.75, 0.6875, 0.6875, 0.7188, 0.1875, 0.7188, 0.25, 0.6875, 0.25, 0.6875, 0.1875, 0.7188, 0.625, 0.7188, 0.6875, 0.6875, 0.6875, 0.6875, 0.625, 0.7188, 0.125, 0.7188, 0.1875, 0.6875, 0.1875, 0.6875, 0.125, 0.7188, 0.5625, 0.7188, 0.625, 0.6875, 0.625, 0.6875, 0.5625, 0.7188, 0.0625, 0.7188, 0.125, 0.6875, 0.125, 0.6875, 0.0625, 0.7188, 0.5, 0.7188, 0.5625, 0.6875, 0.5625, 0.6875, 0.5, 0.7188, 0.9375, 0.7031, 1.0, 0.6875, 0.9375, 0.7031, 0.0, 0.7188, 0.0625, 0.6875, 0.0625, 0.7188, 0.4375, 0.7188, 0.5, 0.6875, 0.5, 0.6875, 0.4375, 0.6875, 0.625, 0.6875, 0.6875, 0.6562, 0.6875, 0.6562, 0.625, 0.6875, 0.125, 0.6875, 0.1875, 0.6562, 0.1875, 0.6562, 0.125, 0.6875, 0.5625, 0.6875, 0.625, 0.6562, 0.625, 0.6562, 0.5625, 0.6875, 0.0625, 0.6875, 0.125, 0.6562, 0.125, 0.6562, 0.0625, 0.6875, 0.5, 0.6875, 0.5625, 0.6562, 0.5625, 0.6562, 0.5, 0.6875, 0.9375, 0.6719, 1.0, 0.6562, 0.9375, 0.6719, 0.0, 0.6875, 0.0625, 0.6562, 0.0625, 0.6875, 0.4375, 0.6875, 0.5, 0.6562, 0.5, 0.6562, 0.4375, 0.6875, 0.875, 0.6875, 0.9375, 0.6562, 0.9375, 0.6562, 0.875, 0.6875, 0.375, 0.6875, 0.4375, 0.6562, 0.4375, 0.6562, 0.375, 0.6875, 0.8125, 0.6875, 0.875, 0.6562, 0.875, 0.6562, 0.8125, 0.6875, 0.3125, 0.6875, 0.375, 0.6562, 0.375, 0.6562, 0.3125, 0.6875, 0.75, 0.6875, 0.8125, 0.6562, 0.8125, 0.6562, 0.75, 0.6875, 0.25, 0.6875, 0.3125, 0.6562, 0.3125, 0.6562, 0.25, 0.6875, 0.6875, 0.6875, 0.75, 0.6562, 0.75, 0.6562, 0.6875, 0.6875, 0.1875, 0.6875, 0.25, 0.6562, 0.25, 0.6562, 0.1875, 0.6562, 0.375, 0.6562, 0.4375, 0.625, 0.4375, 0.625, 0.375, 0.6562, 0.8125, 0.6562, 0.875, 0.625, 0.875, 0.625, 0.8125, 0.6562, 0.3125, 0.6562, 0.375, 0.625, 0.375, 0.625, 0.3125, 0.6562, 0.75, 0.6562, 0.8125, 0.625, 0.8125, 0.625, 0.75, 0.6562, 0.25, 0.6562, 0.3125, 0.625, 0.3125, 0.625, 0.25, 0.6562, 0.6875, 0.6562, 0.75, 0.625, 0.75, 0.625, 0.6875, 0.6562, 0.1875, 0.6562, 0.25, 0.625, 0.25, 0.625, 0.1875, 0.6562, 0.625, 0.6562, 0.6875, 0.625, 0.6875, 0.625, 0.625, 0.6562, 0.125, 0.6562, 0.1875, 0.625, 0.1875, 0.625, 0.125, 0.6562, 0.5625, 0.6562, 0.625, 0.625, 0.625, 0.625, 0.5625, 0.6562, 0.0625, 0.6562, 0.125, 0.625, 0.125, 0.625, 0.0625, 0.6562, 0.5, 0.6562, 0.5625, 0.625, 0.5625, 0.625, 0.5, 0.6562, 0.9375, 0.6406, 1.0, 0.625, 0.9375, 0.6406, 0.0, 0.6562, 0.0625, 0.625, 0.0625, 0.6562, 0.4375, 0.6562, 0.5, 0.625, 0.5, 0.625, 0.4375, 0.6562, 0.875, 0.6562, 0.9375, 0.625, 0.9375, 0.625, 0.875, 0.625, 0.125, 0.625, 0.1875, 0.5938, 0.1875, 0.5938, 0.125, 0.625, 0.5625, 0.625, 0.625, 0.5938, 0.625, 0.5938, 0.5625, 0.625, 0.0625, 0.625, 0.125, 0.5938, 0.125, 0.5938, 0.0625, 0.625, 0.5, 0.625, 0.5625, 0.5938, 0.5625, 0.5938, 0.5, 0.625, 0.9375, 0.6094, 1.0, 0.5938, 0.9375, 0.6094, 0.0, 0.625, 0.0625, 0.5938, 0.0625, 0.625, 0.4375, 0.625, 0.5, 0.5938, 0.5, 0.5938, 0.4375, 0.625, 0.875, 0.625, 0.9375, 0.5938, 0.9375, 0.5938, 0.875, 0.625, 0.375, 0.625, 0.4375, 0.5938, 0.4375, 0.5938, 0.375, 0.625, 0.8125, 0.625, 0.875, 0.5938, 0.875, 0.5938, 0.8125, 0.625, 0.3125, 0.625, 0.375, 0.5938, 0.375, 0.5938, 0.3125, 0.625, 0.75, 0.625, 0.8125, 0.5938, 0.8125, 0.5938, 0.75, 0.625, 0.25, 0.625, 0.3125, 0.5938, 0.3125, 0.5938, 0.25, 0.625, 0.6875, 0.625, 0.75, 0.5938, 0.75, 0.5938, 0.6875, 0.625, 0.1875, 0.625, 0.25, 0.5938, 0.25, 0.5938, 0.1875, 0.625, 0.625, 0.625, 0.6875, 0.5938, 0.6875, 0.5938, 0.625, 0.5938, 0.8125, 0.5938, 0.875, 0.5625, 0.875, 0.5625, 0.8125, 0.5938, 0.3125, 0.5938, 0.375, 0.5625, 0.375, 0.5625, 0.3125, 0.5938, 0.75, 0.5938, 0.8125, 0.5625, 0.8125, 0.5625, 0.75, 0.5938, 0.25, 0.5938, 0.3125, 0.5625, 0.3125, 0.5625, 0.25, 0.5938, 0.6875, 0.5938, 0.75, 0.5625, 0.75, 0.5625, 0.6875, 0.5938, 0.1875, 0.5938, 0.25, 0.5625, 0.25, 0.5625, 0.1875, 0.5938, 0.625, 0.5938, 0.6875, 0.5625, 0.6875, 0.5625, 0.625, 0.5938, 0.125, 0.5938, 0.1875, 0.5625, 0.1875, 0.5625, 0.125, 0.5938, 0.5625, 0.5938, 0.625, 0.5625, 0.625, 0.5625, 0.5625, 0.5938, 0.0625, 0.5938, 0.125, 0.5625, 0.125, 0.5625, 0.0625, 0.5938, 0.5, 0.5938, 0.5625, 0.5625, 0.5625, 0.5625, 0.5, 0.5938, 0.9375, 0.5781, 1.0, 0.5625, 0.9375, 0.5781, 0.0, 0.5938, 0.0625, 0.5625, 0.0625, 0.5938, 0.4375, 0.5938, 0.5, 0.5625, 0.5, 0.5625, 0.4375, 0.5938, 0.875, 0.5938, 0.9375, 0.5625, 0.9375, 0.5625, 0.875, 0.5938, 0.375, 0.5938, 0.4375, 0.5625, 0.4375, 0.5625, 0.375, 0.5625, 0.5625, 0.5625, 0.625, 0.5312, 0.625, 0.5312, 0.5625, 0.5625, 0.0625, 0.5625, 0.125, 0.5312, 0.125, 0.5312, 0.0625, 0.5625, 0.5, 0.5625, 0.5625, 0.5312, 0.5625, 0.5312, 0.5, 0.5625, 0.9375, 0.5469, 1.0, 0.5312, 0.9375, 0.5469, 0.0, 0.5625, 0.0625, 0.5312, 0.0625, 0.5625, 0.4375, 0.5625, 0.5, 0.5312, 0.5, 0.5312, 0.4375, 0.5625, 0.875, 0.5625, 0.9375, 0.5312, 0.9375, 0.5312, 0.875, 0.5625, 0.375, 0.5625, 0.4375, 0.5312, 0.4375, 0.5312, 0.375, 0.5625, 0.8125, 0.5625, 0.875, 0.5312, 0.875, 0.5312, 0.8125, 0.5625, 0.3125, 0.5625, 0.375, 0.5312, 0.375, 0.5312, 0.3125, 0.5625, 0.75, 0.5625, 0.8125, 0.5312, 0.8125, 0.5312, 0.75, 0.5625, 0.25, 0.5625, 0.3125, 0.5312, 0.3125, 0.5312, 0.25, 0.5625, 0.6875, 0.5625, 0.75, 0.5312, 0.75, 0.5312, 0.6875, 0.5625, 0.1875, 0.5625, 0.25, 0.5312, 0.25, 0.5312, 0.1875, 0.5625, 0.625, 0.5625, 0.6875, 0.5312, 0.6875, 0.5312, 0.625, 0.5625, 0.125, 0.5625, 0.1875, 0.5312, 0.1875, 0.5312, 0.125, 0.5312, 0.3125, 0.5312, 0.375, 0.5, 0.375, 0.5, 0.3125, 0.5312, 0.75, 0.5312, 0.8125, 0.5, 0.8125, 0.5, 0.75, 0.5312, 0.25, 0.5312, 0.3125, 0.5, 0.3125, 0.5, 0.25, 0.5312, 0.6875, 0.5312, 0.75, 0.5, 0.75, 0.5, 0.6875, 0.5312, 0.1875, 0.5312, 0.25, 0.5, 0.25, 0.5, 0.1875, 0.5312, 0.625, 0.5312, 0.6875, 0.5, 0.6875, 0.5, 0.625, 0.5312, 0.125, 0.5312, 0.1875, 0.5, 0.1875, 0.5, 0.125, 0.5312, 0.5625, 0.5312, 0.625, 0.5, 0.625, 0.5, 0.5625, 0.5312, 0.0625, 0.5312, 0.125, 0.5, 0.125, 0.5, 0.0625, 0.5312, 0.5, 0.5312, 0.5625, 0.5, 0.5625, 0.5, 0.5, 0.5312, 0.9375, 0.5156, 1.0, 0.5, 0.9375, 0.5156, 0.0, 0.5312, 0.0625, 0.5, 0.0625, 0.5312, 0.4375, 0.5312, 0.5, 0.5, 0.5, 0.5, 0.4375, 0.5312, 0.875, 0.5312, 0.9375, 0.5, 0.9375, 0.5, 0.875, 0.5312, 0.375, 0.5312, 0.4375, 0.5, 0.4375, 0.5, 0.375, 0.5312, 0.8125, 0.5312, 0.875, 0.5, 0.875, 0.5, 0.8125, 0.5, 0.0625, 0.5, 0.125, 0.4688, 0.125, 0.4688, 0.0625, 0.5, 0.5, 0.5, 0.5625, 0.4688, 0.5625, 0.4688, 0.5, 0.5, 0.9375, 0.4844, 1.0, 0.4688, 0.9375, 0.4844, 0.0, 0.5, 0.0625, 0.4688, 0.0625, 0.5, 0.4375, 0.5, 0.5, 0.4688, 0.5, 0.4688, 0.4375, 0.5, 0.875, 0.5, 0.9375, 0.4688, 0.9375, 0.4688, 0.875, 0.5, 0.375, 0.5, 0.4375, 0.4688, 0.4375, 0.4688, 0.375, 0.5, 0.8125, 0.5, 0.875, 0.4688, 0.875, 0.4688, 0.8125, 0.5, 0.3125, 0.5, 0.375, 0.4688, 0.375, 0.4688, 0.3125, 0.5, 0.75, 0.5, 0.8125, 0.4688, 0.8125, 0.4688, 0.75, 0.5, 0.25, 0.5, 0.3125, 0.4688, 0.3125, 0.4688, 0.25, 0.5, 0.6875, 0.5, 0.75, 0.4688, 0.75, 0.4688, 0.6875, 0.5, 0.1875, 0.5, 0.25, 0.4688, 0.25, 0.4688, 0.1875, 0.5, 0.625, 0.5, 0.6875, 0.4688, 0.6875, 0.4688, 0.625, 0.5, 0.125, 0.5, 0.1875, 0.4688, 0.1875, 0.4688, 0.125, 0.5, 0.5625, 0.5, 0.625, 0.4688, 0.625, 0.4688, 0.5625, 0.4688, 0.25, 0.4688, 0.3125, 0.4375, 0.3125, 0.4375, 0.25, 0.4688, 0.6875, 0.4688, 0.75, 0.4375, 0.75, 0.4375, 0.6875, 0.4688, 0.1875, 0.4688, 0.25, 0.4375, 0.25, 0.4375, 0.1875, 0.4688, 0.625, 0.4688, 0.6875, 0.4375, 0.6875, 0.4375, 0.625, 0.4688, 0.125, 0.4688, 0.1875, 0.4375, 0.1875, 0.4375, 0.125, 0.4688, 0.5625, 0.4688, 0.625, 0.4375, 0.625, 0.4375, 0.5625, 0.4688, 0.0625, 0.4688, 0.125, 0.4375, 0.125, 0.4375, 0.0625, 0.4688, 0.5, 0.4688, 0.5625, 0.4375, 0.5625, 0.4375, 0.5, 0.4688, 0.9375, 0.4531, 1.0, 0.4375, 0.9375, 0.4531, 0.0, 0.4688, 0.0625, 0.4375, 0.0625, 0.4688, 0.4375, 0.4688, 0.5, 0.4375, 0.5, 0.4375, 0.4375, 0.4688, 0.875, 0.4688, 0.9375, 0.4375, 0.9375, 0.4375, 0.875, 0.4688, 0.375, 0.4688, 0.4375, 0.4375, 0.4375, 0.4375, 0.375, 0.4688, 0.8125, 0.4688, 0.875, 0.4375, 0.875, 0.4375, 0.8125, 0.4688, 0.3125, 0.4688, 0.375, 0.4375, 0.375, 0.4375, 0.3125, 0.4688, 0.75, 0.4688, 0.8125, 0.4375, 0.8125, 0.4375, 0.75, 0.4375, 0.9375, 0.4219, 1.0, 0.4062, 0.9375, 0.4219, 0.0, 0.4375, 0.0625, 0.4062, 0.0625, 0.4375, 0.4375, 0.4375, 0.5, 0.4062, 0.5, 0.4062, 0.4375, 0.4375, 0.875, 0.4375, 0.9375, 0.4062, 0.9375, 0.4062, 0.875, 0.4375, 0.375, 0.4375, 0.4375, 0.4062, 0.4375, 0.4062, 0.375, 0.4375, 0.8125, 0.4375, 0.875, 0.4062, 0.875, 0.4062, 0.8125, 0.4375, 0.3125, 0.4375, 0.375, 0.4062, 0.375, 0.4062, 0.3125, 0.4375, 0.75, 0.4375, 0.8125, 0.4062, 0.8125, 0.4062, 0.75, 0.4375, 0.25, 0.4375, 0.3125, 0.4062, 0.3125, 0.4062, 0.25, 0.4375, 0.6875, 0.4375, 0.75, 0.4062, 0.75, 0.4062, 0.6875, 0.4375, 0.1875, 0.4375, 0.25, 0.4062, 0.25, 0.4062, 0.1875, 0.4375, 0.625, 0.4375, 0.6875, 0.4062, 0.6875, 0.4062, 0.625, 0.4375, 0.125, 0.4375, 0.1875, 0.4062, 0.1875, 0.4062, 0.125, 0.4375, 0.5625, 0.4375, 0.625, 0.4062, 0.625, 0.4062, 0.5625, 0.4375, 0.0625, 0.4375, 0.125, 0.4062, 0.125, 0.4062, 0.0625, 0.4375, 0.5, 0.4375, 0.5625, 0.4062, 0.5625, 0.4062, 0.5, 0.4062, 0.6875, 0.4062, 0.75, 0.375, 0.75, 0.375, 0.6875, 0.4062, 0.1875, 0.4062, 0.25, 0.375, 0.25, 0.375, 0.1875, 0.4062, 0.625, 0.4062, 0.6875, 0.375, 0.6875, 0.375, 0.625, 0.4062, 0.125, 0.4062, 0.1875, 0.375, 0.1875, 0.375, 0.125, 0.4062, 0.5625, 0.4062, 0.625, 0.375, 0.625, 0.375, 0.5625, 0.4062, 0.0625, 0.4062, 0.125, 0.375, 0.125, 0.375, 0.0625, 0.4062, 0.5, 0.4062, 0.5625, 0.375, 0.5625, 0.375, 0.5, 0.4062, 0.9375, 0.3906, 1.0, 0.375, 0.9375, 0.3906, 0.0, 0.4062, 0.0625, 0.375, 0.0625, 0.4062, 0.4375, 0.4062, 0.5, 0.375, 0.5, 0.375, 0.4375, 0.4062, 0.875, 0.4062, 0.9375, 0.375, 0.9375, 0.375, 0.875, 0.4062, 0.375, 0.4062, 0.4375, 0.375, 0.4375, 0.375, 0.375, 0.4062, 0.8125, 0.4062, 0.875, 0.375, 0.875, 0.375, 0.8125, 0.4062, 0.3125, 0.4062, 0.375, 0.375, 0.375, 0.375, 0.3125, 0.4062, 0.75, 0.4062, 0.8125, 0.375, 0.8125, 0.375, 0.75, 0.4062, 0.25, 0.4062, 0.3125, 0.375, 0.3125, 0.375, 0.25, 0.375, 0.4375, 0.375, 0.5, 0.3438, 0.5, 0.3438, 0.4375, 0.375, 0.875, 0.375, 0.9375, 0.3438, 0.9375, 0.3438, 0.875, 0.375, 0.375, 0.375, 0.4375, 0.3438, 0.4375, 0.3438, 0.375, 0.375, 0.8125, 0.375, 0.875, 0.3438, 0.875, 0.3438, 0.8125, 0.375, 0.3125, 0.375, 0.375, 0.3438, 0.375, 0.3438, 0.3125, 0.375, 0.75, 0.375, 0.8125, 0.3438, 0.8125, 0.3438, 0.75, 0.375, 0.25, 0.375, 0.3125, 0.3438, 0.3125, 0.3438, 0.25, 0.375, 0.6875, 0.375, 0.75, 0.3438, 0.75, 0.3438, 0.6875, 0.375, 0.1875, 0.375, 0.25, 0.3438, 0.25, 0.3438, 0.1875, 0.375, 0.625, 0.375, 0.6875, 0.3438, 0.6875, 0.3438, 0.625, 0.375, 0.125, 0.375, 0.1875, 0.3438, 0.1875, 0.3438, 0.125, 0.375, 0.5625, 0.375, 0.625, 0.3438, 0.625, 0.3438, 0.5625, 0.375, 0.0625, 0.375, 0.125, 0.3438, 0.125, 0.3438, 0.0625, 0.375, 0.5, 0.375, 0.5625, 0.3438, 0.5625, 0.3438, 0.5, 0.375, 0.9375, 0.3594, 1.0, 0.3438, 0.9375, 0.3594, 0.0, 0.375, 0.0625, 0.3438, 0.0625, 0.3438, 0.1875, 0.3438, 0.25, 0.3125, 0.25, 0.3125, 0.1875, 0.3438, 0.625, 0.3438, 0.6875, 0.3125, 0.6875, 0.3125, 0.625, 0.3438, 0.125, 0.3438, 0.1875, 0.3125, 0.1875, 0.3125, 0.125, 0.3438, 0.5625, 0.3438, 0.625, 0.3125, 0.625, 0.3125, 0.5625, 0.3438, 0.0625, 0.3438, 0.125, 0.3125, 0.125, 0.3125, 0.0625, 0.3438, 0.5, 0.3438, 0.5625, 0.3125, 0.5625, 0.3125, 0.5, 0.3438, 0.9375, 0.3281, 1.0, 0.3125, 0.9375, 0.3281, 0.0, 0.3438, 0.0625, 0.3125, 0.0625, 0.3438, 0.4375, 0.3438, 0.5, 0.3125, 0.5, 0.3125, 0.4375, 0.3438, 0.875, 0.3438, 0.9375, 0.3125, 0.9375, 0.3125, 0.875, 0.3438, 0.375, 0.3438, 0.4375, 0.3125, 0.4375, 0.3125, 0.375, 0.3438, 0.8125, 0.3438, 0.875, 0.3125, 0.875, 0.3125, 0.8125, 0.3438, 0.3125, 0.3438, 0.375, 0.3125, 0.375, 0.3125, 0.3125, 0.3438, 0.75, 0.3438, 0.8125, 0.3125, 0.8125, 0.3125, 0.75, 0.3438, 0.25, 0.3438, 0.3125, 0.3125, 0.3125, 0.3125, 0.25, 0.3438, 0.6875, 0.3438, 0.75, 0.3125, 0.75, 0.3125, 0.6875, 0.3125, 0.875, 0.3125, 0.9375, 0.2812, 0.9375, 0.2812, 0.875, 0.3125, 0.375, 0.3125, 0.4375, 0.2812, 0.4375, 0.2812, 0.375, 0.3125, 0.8125, 0.3125, 0.875, 0.2812, 0.875, 0.2812, 0.8125, 0.3125, 0.3125, 0.3125, 0.375, 0.2812, 0.375, 0.2812, 0.3125, 0.3125, 0.75, 0.3125, 0.8125, 0.2812, 0.8125, 0.2812, 0.75, 0.3125, 0.25, 0.3125, 0.3125, 0.2812, 0.3125, 0.2812, 0.25, 0.3125, 0.6875, 0.3125, 0.75, 0.2812, 0.75, 0.2812, 0.6875, 0.3125, 0.1875, 0.3125, 0.25, 0.2812, 0.25, 0.2812, 0.1875, 0.3125, 0.625, 0.3125, 0.6875, 0.2812, 0.6875, 0.2812, 0.625, 0.3125, 0.125, 0.3125, 0.1875, 0.2812, 0.1875, 0.2812, 0.125, 0.3125, 0.5625, 0.3125, 0.625, 0.2812, 0.625, 0.2812, 0.5625, 0.3125, 0.0625, 0.3125, 0.125, 0.2812, 0.125, 0.2812, 0.0625, 0.3125, 0.5, 0.3125, 0.5625, 0.2812, 0.5625, 0.2812, 0.5, 0.3125, 0.9375, 0.2969, 1.0, 0.2812, 0.9375, 0.2969, 0.0, 0.3125, 0.0625, 0.2812, 0.0625, 0.3125, 0.4375, 0.3125, 0.5, 0.2812, 0.5, 0.2812, 0.4375, 0.2812, 0.625, 0.2812, 0.6875, 0.25, 0.6875, 0.25, 0.625, 0.2812, 0.125, 0.2812, 0.1875, 0.25, 0.1875, 0.25, 0.125, 0.2812, 0.5625, 0.2812, 0.625, 0.25, 0.625, 0.25, 0.5625, 0.2812, 0.0625, 0.2812, 0.125, 0.25, 0.125, 0.25, 0.0625, 0.2812, 0.5, 0.2812, 0.5625, 0.25, 0.5625, 0.25, 0.5, 0.2812, 0.9375, 0.2656, 1.0, 0.25, 0.9375, 0.2656, 0.0, 0.2812, 0.0625, 0.25, 0.0625, 0.2812, 0.4375, 0.2812, 0.5, 0.25, 0.5, 0.25, 0.4375, 0.2812, 0.875, 0.2812, 0.9375, 0.25, 0.9375, 0.25, 0.875, 0.2812, 0.375, 0.2812, 0.4375, 0.25, 0.4375, 0.25, 0.375, 0.2812, 0.8125, 0.2812, 0.875, 0.25, 0.875, 0.25, 0.8125, 0.2812, 0.3125, 0.2812, 0.375, 0.25, 0.375, 0.25, 0.3125, 0.2812, 0.75, 0.2812, 0.8125, 0.25, 0.8125, 0.25, 0.75, 0.2812, 0.25, 0.2812, 0.3125, 0.25, 0.3125, 0.25, 0.25, 0.2812, 0.6875, 0.2812, 0.75, 0.25, 0.75, 0.25, 0.6875, 0.2812, 0.1875, 0.2812, 0.25, 0.25, 0.25, 0.25, 0.1875, 0.25, 0.375, 0.25, 0.4375, 0.2188, 0.4375, 0.2188, 0.375, 0.25, 0.8125, 0.25, 0.875, 0.2188, 0.875, 0.2188, 0.8125, 0.25, 0.3125, 0.25, 0.375, 0.2188, 0.375, 0.2188, 0.3125, 0.25, 0.75, 0.25, 0.8125, 0.2188, 0.8125, 0.2187, 0.75, 0.25, 0.25, 0.25, 0.3125, 0.2188, 0.3125, 0.2187, 0.25, 0.25, 0.6875, 0.25, 0.75, 0.2187, 0.75, 0.2188, 0.6875, 0.25, 0.1875, 0.25, 0.25, 0.2187, 0.25, 0.2188, 0.1875, 0.25, 0.625, 0.25, 0.6875, 0.2188, 0.6875, 0.2188, 0.625, 0.25, 0.125, 0.25, 0.1875, 0.2188, 0.1875, 0.2188, 0.125, 0.25, 0.5625, 0.25, 0.625, 0.2188, 0.625, 0.2188, 0.5625, 0.25, 0.0625, 0.25, 0.125, 0.2188, 0.125, 0.2188, 0.0625, 0.25, 0.5, 0.25, 0.5625, 0.2188, 0.5625, 0.2188, 0.5, 0.25, 0.9375, 0.2344, 1.0, 0.2188, 0.9375, 0.2344, 0.0, 0.25, 0.0625, 0.2188, 0.0625, 0.25, 0.4375, 0.25, 0.5, 0.2188, 0.5, 0.2188, 0.4375, 0.25, 0.875, 0.25, 0.9375, 0.2188, 0.9375, 0.2188, 0.875, 0.2188, 0.125, 0.2188, 0.1875, 0.1875, 0.1875, 0.1875, 0.125, 0.2188, 0.5625, 0.2188, 0.625, 0.1875, 0.625, 0.1875, 0.5625, 0.2188, 0.0625, 0.2188, 0.125, 0.1875, 0.125, 0.1875, 0.0625, 0.2188, 0.5, 0.2188, 0.5625, 0.1875, 0.5625, 0.1875, 0.5, 0.2188, 0.9375, 0.2031, 1.0, 0.1875, 0.9375, 0.2031, 0.0, 0.2188, 0.0625, 0.1875, 0.0625, 0.2188, 0.4375, 0.2188, 0.5, 0.1875, 0.5, 0.1875, 0.4375, 0.2188, 0.875, 0.2188, 0.9375, 0.1875, 0.9375, 0.1875, 0.875, 0.2188, 0.375, 0.2188, 0.4375, 0.1875, 0.4375, 0.1875, 0.375, 0.2188, 0.8125, 0.2188, 0.875, 0.1875, 0.875, 0.1875, 0.8125, 0.2188, 0.3125, 0.2188, 0.375, 0.1875, 0.375, 0.1875, 0.3125, 0.2187, 0.75, 0.2188, 0.8125, 0.1875, 0.8125, 0.1875, 0.75, 0.2187, 0.25, 0.2188, 0.3125, 0.1875, 0.3125, 0.1875, 0.25, 0.2188, 0.6875, 0.2187, 0.75, 0.1875, 0.75, 0.1875, 0.6875, 0.2188, 0.1875, 0.2187, 0.25, 0.1875, 0.25, 0.1875, 0.1875, 0.2188, 0.625, 0.2188, 0.6875, 0.1875, 0.6875, 0.1875, 0.625, 0.1875, 0.3125, 0.1875, 0.375, 0.1562, 0.375, 0.1562, 0.3125, 0.1875, 0.75, 0.1875, 0.8125, 0.1562, 0.8125, 0.1562, 0.75, 0.1875, 0.25, 0.1875, 0.3125, 0.1562, 0.3125, 0.1562, 0.25, 0.1875, 0.6875, 0.1875, 0.75, 0.1562, 0.75, 0.1562, 0.6875, 0.1875, 0.1875, 0.1875, 0.25, 0.1562, 0.25, 0.1562, 0.1875, 0.1875, 0.625, 0.1875, 0.6875, 0.1562, 0.6875, 0.1562, 0.625, 0.1875, 0.125, 0.1875, 0.1875, 0.1562, 0.1875, 0.1562, 0.125, 0.1875, 0.5625, 0.1875, 0.625, 0.1562, 0.625, 0.1562, 0.5625, 0.1875, 0.0625, 0.1875, 0.125, 0.1562, 0.125, 0.1562, 0.0625, 0.1875, 0.5, 0.1875, 0.5625, 0.1562, 0.5625, 0.1563, 0.5, 0.1875, 0.9375, 0.1719, 1.0, 0.1562, 0.9375, 0.1719, 0.0, 0.1875, 0.0625, 0.1562, 0.0625, 0.1875, 0.4375, 0.1875, 0.5, 0.1563, 0.5, 0.1562, 0.4375, 0.1875, 0.875, 0.1875, 0.9375, 0.1562, 0.9375, 0.1562, 0.875, 0.1875, 0.375, 0.1875, 0.4375, 0.1562, 0.4375, 0.1562, 0.375, 0.1875, 0.8125, 0.1875, 0.875, 0.1562, 0.875, 0.1562, 0.8125, 0.1562, 0.0625, 0.1562, 0.125, 0.125, 0.125, 0.125, 0.0625, 0.1563, 0.5, 0.1562, 0.5625, 0.125, 0.5625, 0.125, 0.5, 0.1562, 0.9375, 0.1406, 1.0, 0.125, 0.9375, 0.1406, 0.0, 0.1562, 0.0625, 0.125, 0.0625, 0.1562, 0.4375, 0.1563, 0.5, 0.125, 0.5, 0.125, 0.4375, 0.1562, 0.875, 0.1562, 0.9375, 0.125, 0.9375, 0.125, 0.875, 0.1562, 0.375, 0.1562, 0.4375, 0.125, 0.4375, 0.125, 0.375, 0.1562, 0.8125, 0.1562, 0.875, 0.125, 0.875, 0.125, 0.8125, 0.1562, 0.3125, 0.1562, 0.375, 0.125, 0.375, 0.125, 0.3125, 0.1562, 0.75, 0.1562, 0.8125, 0.125, 0.8125, 0.125, 0.75, 0.1562, 0.25, 0.1562, 0.3125, 0.125, 0.3125, 0.125, 0.25, 0.1562, 0.6875, 0.1562, 0.75, 0.125, 0.75, 0.125, 0.6875, 0.1562, 0.1875, 0.1562, 0.25, 0.125, 0.25, 0.125, 0.1875, 0.1562, 0.625, 0.1562, 0.6875, 0.125, 0.6875, 0.125, 0.625, 0.1562, 0.125, 0.1562, 0.1875, 0.125, 0.1875, 0.125, 0.125, 0.1562, 0.5625, 0.1562, 0.625, 0.125, 0.625, 0.125, 0.5625, 0.125, 0.75, 0.125, 0.8125, 0.09375, 0.8125, 0.09375, 0.75, 0.125, 0.25, 0.125, 0.3125, 0.09375, 0.3125, 0.09375, 0.25, 0.125, 0.6875, 0.125, 0.75, 0.09375, 0.75, 0.09375, 0.6875, 0.125, 0.1875, 0.125, 0.25, 0.09375, 0.25, 0.09375, 0.1875, 0.125, 0.625, 0.125, 0.6875, 0.09375, 0.6875, 0.09375, 0.625, 0.125, 0.125, 0.125, 0.1875, 0.09375, 0.1875, 0.09375, 0.125, 0.125, 0.5625, 0.125, 0.625, 0.09375, 0.625, 0.09375, 0.5625, 0.125, 0.0625, 0.125, 0.125, 0.09375, 0.125, 0.09375, 0.0625, 0.125, 0.5, 0.125, 0.5625, 0.09375, 0.5625, 0.09375, 0.5, 0.125, 0.9375, 0.1094, 1.0, 0.09375, 0.9375, 0.1094, 0.0, 0.125, 0.0625, 0.09375, 0.0625, 0.125, 0.4375, 0.125, 0.5, 0.09375, 0.5, 0.09375, 0.4375, 0.125, 0.875, 0.125, 0.9375, 0.09375, 0.9375, 0.09375, 0.875, 0.125, 0.375, 0.125, 0.4375, 0.09375, 0.4375, 0.09375, 0.375, 0.125, 0.8125, 0.125, 0.875, 0.09375, 0.875, 0.09375, 0.8125, 0.125, 0.3125, 0.125, 0.375, 0.09375, 0.375, 0.09375, 0.3125, 0.09375, 0.5, 0.09375, 0.5625, 0.0625, 0.5625, 0.0625, 0.5, 0.09375, 0.9375, 0.07812, 1.0, 0.0625, 0.9375, 0.07812, 0.0, 0.09375, 0.0625, 0.0625, 0.0625, 0.09375, 0.4375, 0.09375, 0.5, 0.0625, 0.5, 0.0625, 0.4375, 0.09375, 0.875, 0.09375, 0.9375, 0.0625, 0.9375, 0.0625, 0.875, 0.09375, 0.375, 0.09375, 0.4375, 0.0625, 0.4375, 0.0625, 0.375, 0.09375, 0.8125, 0.09375, 0.875, 0.0625, 0.875, 0.0625, 0.8125, 0.09375, 0.3125, 0.09375, 0.375, 0.0625, 0.375, 0.0625, 0.3125, 0.09375, 0.75, 0.09375, 0.8125, 0.0625, 0.8125, 0.0625, 0.75, 0.09375, 0.25, 0.09375, 0.3125, 0.0625, 0.3125, 0.0625, 0.25, 0.09375, 0.6875, 0.09375, 0.75, 0.0625, 0.75, 0.0625, 0.6875, 0.09375, 0.1875, 0.09375, 0.25, 0.0625, 0.25, 0.0625, 0.1875, 0.09375, 0.625, 0.09375, 0.6875, 0.0625, 0.6875, 0.0625, 0.625, 0.09375, 0.125, 0.09375, 0.1875, 0.0625, 0.1875, 0.0625, 0.125, 0.09375, 0.5625, 0.09375, 0.625, 0.0625, 0.625, 0.0625, 0.5625, 0.09375, 0.0625, 0.09375, 0.125, 0.0625, 0.125, 0.0625, 0.0625, 0.0625, 0.25, 0.0625, 0.3125, 0.03125, 0.3125, 0.03125, 0.25, 0.0625, 0.6875, 0.0625, 0.75, 0.03125, 0.75, 0.03125, 0.6875, 0.0625, 0.1875, 0.0625, 0.25, 0.03125, 0.25, 0.03125, 0.1875, 0.0625, 0.625, 0.0625, 0.6875, 0.03125, 0.6875, 0.03125, 0.625, 0.0625, 0.125, 0.0625, 0.1875, 0.03125, 0.1875, 0.03125, 0.125, 0.0625, 0.5625, 0.0625, 0.625, 0.03125, 0.625, 0.03125, 0.5625, 0.0625, 0.0625, 0.0625, 0.125, 0.03125, 0.125, 0.03125, 0.0625, 0.0625, 0.5, 0.0625, 0.5625, 0.03125, 0.5625, 0.03125, 0.5, 0.0625, 0.9375, 0.04687, 1.0, 0.03125, 0.9375, 0.04687, 0.0, 0.0625, 0.0625, 0.03125, 0.0625, 0.0625, 0.4375, 0.0625, 0.5, 0.03125, 0.5, 0.03125, 0.4375, 0.0625, 0.875, 0.0625, 0.9375, 0.03125, 0.9375, 0.03125, 0.875, 0.0625, 0.375, 0.0625, 0.4375, 0.03125, 0.4375, 0.03125, 0.375, 0.0625, 0.8125, 0.0625, 0.875, 0.03125, 0.875, 0.03125, 0.8125, 0.0625, 0.3125, 0.0625, 0.375, 0.03125, 0.375, 0.03125, 0.3125, 0.0625, 0.75, 0.0625, 0.8125, 0.03125, 0.8125, 0.03125, 0.75, 0.03125, 0.9375, 0.01562, 1.0, 0.0, 0.9375, 0.01562, 0.0, 0.03125, 0.0625, 0.0, 0.0625, 0.03125, 0.4375, 0.03125, 0.5, 0.0, 0.5, 0.0, 0.4375, 0.03125, 0.875, 0.03125, 0.9375, 0.0, 0.9375, 0.0, 0.875, 0.03125, 0.375, 0.03125, 0.4375, 0.0, 0.4375, 0.0, 0.375, 0.03125, 0.8125, 0.03125, 0.875, 0.0, 0.875, 0.0, 0.8125, 0.03125, 0.3125, 0.03125, 0.375, 0.0, 0.375, 0.0, 0.3125, 0.03125, 0.75, 0.03125, 0.8125, 0.0, 0.8125, 0.0, 0.75, 0.03125, 0.25, 0.03125, 0.3125, 0.0, 0.3125, 0.0, 0.25, 0.03125, 0.6875, 0.03125, 0.75, 0.0, 0.75, 0.0, 0.6875, 0.03125, 0.1875, 0.03125, 0.25, 0.0, 0.25, 0.0, 0.1875, 0.03125, 0.625, 0.03125, 0.6875, 0.0, 0.6875, 0.0, 0.625, 0.03125, 0.125, 0.03125, 0.1875, 0.0, 0.1875, 0.0, 0.125, 0.03125, 0.5625, 0.03125, 0.625, 0.0, 0.625, 0.0, 0.5625, 0.03125, 0.0625, 0.03125, 0.125, 0.0, 0.125, 0.0, 0.0625, 0.03125, 0.5, 0.03125, 0.5625, 0.0, 0.5625, 0.0, 0.5, 1.0, 0.6875, 1.0, 0.75, 0.9687, 0.75, 0.9688, 0.6875, 1.0, 0.1875, 1.0, 0.25, 0.9687, 0.25, 0.9687, 0.1875, 1.0, 0.625, 1.0, 0.6875, 0.9688, 0.6875, 0.9687, 0.625, 1.0, 0.125, 1.0, 0.1875, 0.9687, 0.1875, 0.9687, 0.125, 1.0, 0.5625, 1.0, 0.625, 0.9687, 0.625, 0.9687, 0.5625, 1.0, 0.0625, 1.0, 0.125, 0.9687, 0.125, 0.9687, 0.0625, 1.0, 0.5, 1.0, 0.5625, 0.9687, 0.5625, 0.9688, 0.5, 1.0, 0.9375, 0.9844, 1.0, 0.9687, 0.9375, 0.9844, 0.0, 1.0, 0.0625, 0.9687, 0.0625, 1.0, 0.4375, 1.0, 0.5, 0.9688, 0.5, 0.9687, 0.4375, 1.0, 0.875, 1.0, 0.9375, 0.9687, 0.9375, 0.9687, 0.875, 1.0, 0.375, 1.0, 0.4375, 0.9687, 0.4375, 0.9687, 0.375, 1.0, 0.8125, 1.0, 0.875, 0.9687, 0.875, 0.9687, 0.8125, 1.0, 0.3125, 1.0, 0.375, 0.9687, 0.375, 0.9688, 0.3125, 1.0, 0.75, 1.0, 0.8125, 0.9687, 0.8125, 0.9687, 0.75, 1.0, 0.25, 1.0, 0.3125, 0.9688, 0.3125, 0.9687, 0.25, 0.9687, 0.4375, 0.9688, 0.5, 0.9375, 0.5, 0.9375, 0.4375, 0.9687, 0.875, 0.9687, 0.9375, 0.9375, 0.9375, 0.9375, 0.875, 0.9687, 0.375, 0.9687, 0.4375, 0.9375, 0.4375, 0.9375, 0.375, 0.9687, 0.8125, 0.9687, 0.875, 0.9375, 0.875, 0.9375, 0.8125, 0.9688, 0.3125, 0.9687, 0.375, 0.9375, 0.375, 0.9375, 0.3125, 0.9687, 0.75, 0.9687, 0.8125, 0.9375, 0.8125, 0.9375, 0.75, 0.9687, 0.25, 0.9688, 0.3125, 0.9375, 0.3125, 0.9375, 0.25, 0.9688, 0.6875, 0.9687, 0.75, 0.9375, 0.75, 0.9375, 0.6875, 0.9687, 0.1875, 0.9687, 0.25, 0.9375, 0.25, 0.9375, 0.1875, 0.9687, 0.625, 0.9688, 0.6875, 0.9375, 0.6875, 0.9375, 0.625, 0.9687, 0.125, 0.9687, 0.1875, 0.9375, 0.1875, 0.9375, 0.125, 0.9687, 0.5625, 0.9687, 0.625, 0.9375, 0.625, 0.9375, 0.5625, 0.9687, 0.0625, 0.9687, 0.125, 0.9375, 0.125, 0.9375, 0.0625, 0.9688, 0.5, 0.9687, 0.5625, 0.9375, 0.5625, 0.9375, 0.5, 0.9687, 0.9375, 0.9531, 1.0, 0.9375, 0.9375, 0.9531, 0.0, 0.9687, 0.0625, 0.9375, 0.0625, 0.9375, 0.1875, 0.9375, 0.25, 0.9062, 0.25, 0.9062, 0.1875, 0.9375, 0.625, 0.9375, 0.6875, 0.9062, 0.6875, 0.9062, 0.625, 0.9375, 0.125, 0.9375, 0.1875, 0.9062, 0.1875, 0.9062, 0.125, 0.9375, 0.5625, 0.9375, 0.625, 0.9062, 0.625, 0.9062, 0.5625, 0.9375, 0.0625, 0.9375, 0.125, 0.9062, 0.125, 0.9062, 0.0625, 0.9375, 0.5, 0.9375, 0.5625, 0.9062, 0.5625, 0.9062, 0.5, 0.9375, 0.9375, 0.9219, 1.0, 0.9062, 0.9375, 0.9219, 0.0, 0.9375, 0.0625, 0.9062, 0.0625, 0.9375, 0.4375, 0.9375, 0.5, 0.9062, 0.5, 0.9062, 0.4375, 0.9375, 0.875, 0.9375, 0.9375, 0.9062, 0.9375, 0.9062, 0.875, 0.9375, 0.375, 0.9375, 0.4375, 0.9062, 0.4375, 0.9062, 0.375, 0.9375, 0.8125, 0.9375, 0.875, 0.9062, 0.875, 0.9062, 0.8125, 0.9375, 0.3125, 0.9375, 0.375, 0.9062, 0.375, 0.9062, 0.3125, 0.9375, 0.75, 0.9375, 0.8125, 0.9062, 0.8125, 0.9062, 0.75, 0.9375, 0.25, 0.9375, 0.3125, 0.9062, 0.3125, 0.9062, 0.25, 0.9375, 0.6875, 0.9375, 0.75, 0.9062, 0.75, 0.9062, 0.6875, 0.9062, 0.375, 0.9062, 0.4375, 0.875, 0.4375, 0.875, 0.375, 0.9062, 0.8125, 0.9062, 0.875, 0.875, 0.875, 0.875, 0.8125, 0.9062, 0.3125, 0.9062, 0.375, 0.875, 0.375, 0.875, 0.3125, 0.9062, 0.75, 0.9062, 0.8125, 0.875, 0.8125, 0.875, 0.75, 0.9062, 0.25, 0.9062, 0.3125, 0.875, 0.3125, 0.875, 0.25, 0.9062, 0.6875, 0.9062, 0.75, 0.875, 0.75, 0.875, 0.6875, 0.9062, 0.1875, 0.9062, 0.25, 0.875, 0.25, 0.875, 0.1875, 0.9062, 0.625, 0.9062, 0.6875, 0.875, 0.6875, 0.875, 0.625, 0.9062, 0.125, 0.9062, 0.1875, 0.875, 0.1875, 0.875, 0.125, 0.9062, 0.5625, 0.9062, 0.625, 0.875, 0.625, 0.875, 0.5625, 0.9062, 0.0625, 0.9062, 0.125, 0.875, 0.125, 0.875, 0.0625, 0.9062, 0.5, 0.9062, 0.5625, 0.875, 0.5625, 0.875, 0.5, 0.9062, 0.9375, 0.8906, 1.0, 0.875, 0.9375, 0.8906, 0.0, 0.9062, 0.0625, 0.875, 0.0625, 0.9062, 0.4375, 0.9062, 0.5, 0.875, 0.5, 0.875, 0.4375, 0.9062, 0.875, 0.9062, 0.9375, 0.875, 0.9375, 0.875, 0.875, 0.875, 0.125, 0.875, 0.1875, 0.8437, 0.1875, 0.8437, 0.125, 0.875, 0.5625, 0.875, 0.625, 0.8438, 0.625, 0.8437, 0.5625, 0.875, 0.0625, 0.875, 0.125, 0.8437, 0.125, 0.8437, 0.0625, 0.875, 0.5, 0.875, 0.5625, 0.8437, 0.5625, 0.8438, 0.5, 0.875, 0.9375, 0.8594, 1.0, 0.8437, 0.9375, 0.8594, 0.0, 0.875, 0.0625, 0.8437, 0.0625, 0.875, 0.4375, 0.875, 0.5, 0.8438, 0.5, 0.8437, 0.4375, 0.875, 0.875, 0.875, 0.9375, 0.8437, 0.9375, 0.8437, 0.875, 0.875, 0.375, 0.875, 0.4375, 0.8437, 0.4375, 0.8438, 0.375, 0.875, 0.8125, 0.875, 0.875, 0.8437, 0.875, 0.8437, 0.8125, 0.875, 0.3125, 0.875, 0.375, 0.8438, 0.375, 0.8438, 0.3125, 0.875, 0.75, 0.875, 0.8125, 0.8437, 0.8125, 0.8437, 0.75, 0.875, 0.25, 0.875, 0.3125, 0.8438, 0.3125, 0.8437, 0.25, 0.875, 0.6875, 0.875, 0.75, 0.8437, 0.75, 0.8438, 0.6875, 0.875, 0.1875, 0.875, 0.25, 0.8437, 0.25, 0.8437, 0.1875, 0.875, 0.625, 0.875, 0.6875, 0.8438, 0.6875, 0.8438, 0.625, 0.8437, 0.8125, 0.8437, 0.875, 0.8125, 0.875, 0.8125, 0.8125, 0.8438, 0.3125, 0.8438, 0.375, 0.8125, 0.375, 0.8125, 0.3125, 0.8437, 0.75, 0.8437, 0.8125, 0.8125, 0.8125, 0.8125, 0.75, 0.8437, 0.25, 0.8438, 0.3125, 0.8125, 0.3125, 0.8125, 0.25, 0.8438, 0.6875, 0.8437, 0.75, 0.8125, 0.75, 0.8125, 0.6875, 0.8437, 0.1875, 0.8437, 0.25, 0.8125, 0.25, 0.8125, 0.1875, 0.8438, 0.625, 0.8438, 0.6875, 0.8125, 0.6875, 0.8125, 0.625, 0.8437, 0.125, 0.8437, 0.1875, 0.8125, 0.1875, 0.8125, 0.125, 0.8437, 0.5625, 0.8438, 0.625, 0.8125, 0.625, 0.8125, 0.5625, 0.8437, 0.0625, 0.8437, 0.125, 0.8125, 0.125, 0.8125, 0.0625, 0.8438, 0.5, 0.8437, 0.5625, 0.8125, 0.5625, 0.8125, 0.5, 0.8437, 0.9375, 0.8281, 1.0, 0.8125, 0.9375, 0.8281, 0.0, 0.8437, 0.0625, 0.8125, 0.0625, 0.8437, 0.4375, 0.8438, 0.5, 0.8125, 0.5, 0.8125, 0.4375, 0.8437, 0.875, 0.8437, 0.9375, 0.8125, 0.9375, 0.8125, 0.875, 0.8438, 0.375, 0.8437, 0.4375, 0.8125, 0.4375, 0.8125, 0.375, 0.8125, 0.5625, 0.8125, 0.625, 0.7812, 0.625, 0.7812, 0.5625, 0.8125, 0.0625, 0.8125, 0.125, 0.7812, 0.125, 0.7812, 0.0625, 0.8125, 0.5, 0.8125, 0.5625, 0.7812, 0.5625, 0.7812, 0.5, 0.8125, 0.9375, 0.7969, 1.0, 0.7812, 0.9375, 0.7969, 0.0, 0.8125, 0.0625, 0.7812, 0.0625, 0.8125, 0.4375, 0.8125, 0.5, 0.7812, 0.5, 0.7812, 0.4375, 0.8125, 0.875, 0.8125, 0.9375, 0.7812, 0.9375, 0.7812, 0.875, 0.8125, 0.375, 0.8125, 0.4375, 0.7812, 0.4375, 0.7812, 0.375, 0.8125, 0.8125, 0.8125, 0.875, 0.7812, 0.875, 0.7812, 0.8125, 0.8125, 0.3125, 0.8125, 0.375, 0.7812, 0.375, 0.7812, 0.3125, 0.8125, 0.75, 0.8125, 0.8125, 0.7812, 0.8125, 0.7812, 0.75, 0.8125, 0.25, 0.8125, 0.3125, 0.7812, 0.3125, 0.7812, 0.25, 0.8125, 0.6875, 0.8125, 0.75, 0.7812, 0.75, 0.7812, 0.6875, 0.8125, 0.1875, 0.8125, 0.25, 0.7812, 0.25, 0.7812, 0.1875, 0.8125, 0.625, 0.8125, 0.6875, 0.7812, 0.6875, 0.7812, 0.625, 0.8125, 0.125, 0.8125, 0.1875, 0.7812, 0.1875, 0.7812, 0.125, 0.7812, 0.3125, 0.7812, 0.375, 0.75, 0.375, 0.75, 0.3125, 0.7812, 0.75, 0.7812, 0.8125, 0.75, 0.8125, 0.75, 0.75, 0.7812, 0.25, 0.7812, 0.3125, 0.75, 0.3125, 0.75, 0.25, 0.7812, 0.6875, 0.7812, 0.75, 0.75, 0.75, 0.75, 0.6875, 0.7812, 0.1875, 0.7812, 0.25, 0.75, 0.25, 0.75, 0.1875, 0.7812, 0.625, 0.7812, 0.6875, 0.75, 0.6875, 0.75, 0.625, 0.7812, 0.125, 0.7812, 0.1875, 0.75, 0.1875, 0.75, 0.125, 0.7812, 0.5625, 0.7812, 0.625, 0.75, 0.625, 0.75, 0.5625, 0.7812, 0.0625, 0.7812, 0.125, 0.75, 0.125, 0.75, 0.0625, 0.7812, 0.5, 0.7812, 0.5625, 0.75, 0.5625, 0.75, 0.5, 0.7812, 0.9375, 0.7656, 1.0, 0.75, 0.9375, 0.7656, 0.0, 0.7812, 0.0625, 0.75, 0.0625, 0.7812, 0.4375, 0.7812, 0.5, 0.75, 0.5, 0.75, 0.4375, 0.7812, 0.875, 0.7812, 0.9375, 0.75, 0.9375, 0.75, 0.875, 0.7812, 0.375, 0.7812, 0.4375, 0.75, 0.4375, 0.75, 0.375, 0.7812, 0.8125, 0.7812, 0.875, 0.75, 0.875, 0.75, 0.8125])
me_plane.update()

# ---- objects
ob_plane = bpy.data.objects.new('Plane', me_plane)

# ---- transforms, parenting, visibility, modifiers, constraints
ob_plane.location = (0.0, 0.0, 0.0)
ob_plane.rotation_euler = (0.4887, -0.0, 0.0)

# ---- collection membership
col_collection.objects.link(ob_plane)

# ---- scene / render settings (as saved in the file)
scene.frame_start = 1; scene.frame_end = 250; scene.frame_set(1)
scene.render.engine = 'BLENDER_EEVEE_NEXT'
scene.cycles.sampling_pattern = 'TABULATED_SOBOL'
scene.cycles.use_light_tree = False
scene.view_settings.view_transform = 'Filmic'
bpy.context.view_layer.update()

# ---- added for rendering (the .blend has no active camera and no usable light): camera, sun
cam_auto = bpy.data.cameras.new('AutoCamera')
cam_auto.lens = 50.0
cam_auto.sensor_width = 36.0
cam_auto.clip_end = 5763.73
ob_auto_camera = bpy.data.objects.new('AutoCamera', cam_auto)
scene.collection.objects.link(ob_auto_camera)
ob_auto_camera.location = (333.967, -416.443, 310.477)
ob_auto_camera.rotation_euler = (1.09748, -7.21219e-08, 0.694738)
scene.camera = ob_auto_camera
light_auto_sun = bpy.data.lights.new('AutoSun', 'SUN')
light_auto_sun.energy = 3.0
light_auto_sun.angle = 0.0523599
ob_auto_sun = bpy.data.objects.new('AutoSun', light_auto_sun)
scene.collection.objects.link(ob_auto_sun)
ob_auto_sun.rotation_euler = (0.872665, 0.174533, 0.523599)
bpy.context.view_layer.update()
